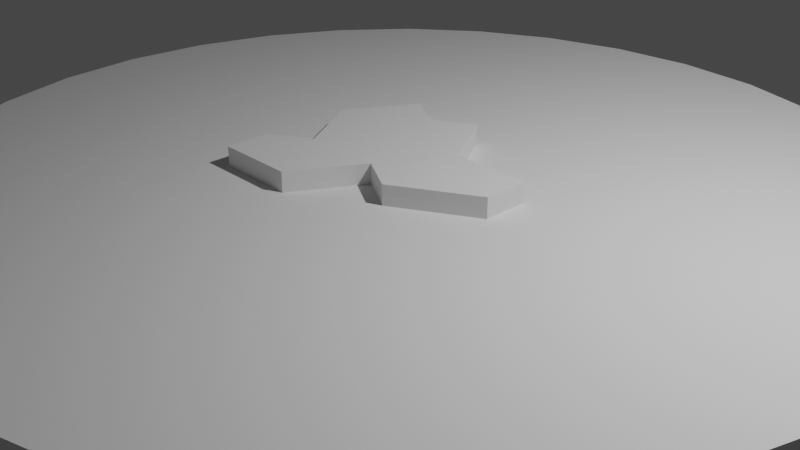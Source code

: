 # Source: HatGateTempMiddleBrokenReverse.blend  (saved by Blender 3.6.11; exported with 4.5.12 LTS)
import bpy
from mathutils import Matrix  # noqa: F401  (used for matrix-valued properties, if any)

bpy.ops.wm.read_factory_settings(use_empty=True)
scene = bpy.context.scene
scene.name = 'Scene'

# ---- collections
col_collection = bpy.data.collections.new('Collection'); scene.collection.children.link(col_collection)

# ---- world
world_world = bpy.data.worlds.new('World'); scene.world = world_world
world_world.use_nodes = True; world_world.node_tree.nodes.clear()
_N = world_world.node_tree.nodes; _L = world_world.node_tree.links
n0 = _N.new('ShaderNodeOutputWorld'); n0.name = 'World Output'; n0.location = (300, 300)
n1 = _N.new('ShaderNodeBackground'); n1.name = 'Background'; n1.location = (10, 300)
n1.inputs[0].default_value = (0.05088, 0.05088, 0.05088, 1.0)
_L.new(n1.outputs[0], n0.inputs[0])
n0.is_active_output = True
world_world.color = (0.05088, 0.05088, 0.05088)
world_world.use_sun_shadow = False
world_world.sun_shadow_jitter_overblur = 0.0

# ---- cameras
cam_camera = bpy.data.cameras.new('Camera')
cam_camera.clip_end = 100.0
cam_camera.ortho_scale = 7.314

# ---- lights
light_light = bpy.data.lights.new('Light', 'POINT')
light_light.transmission_factor = 0.0
light_light.energy = 1000.0
light_light.shadow_soft_size = 0.1
light_light.shadow_maximum_resolution = 0.006
light_light.use_absolute_resolution = True

# ---- meshes
me_cylinder = bpy.data.meshes.new('Cylinder')
me_cylinder.from_pydata([(-1.299, 0.375, 0.0), (-0.433, 0.375, 0.0), (-1.299, -0.125, 0.0), (5.96e-08, 1.125, 0.0), (0.433, 0.375, 0.0), (-0.433, -0.625, 0.0), (-0.866, -0.375, 0.0), (0.433, -0.125, 0.0), (1.299, 0.375, 0.0), (0.866, 1.125, 0.0), (0.866, -0.375, 0.0), (0.433, 0.875, 0.0), (5.96e-08, -0.375, 0.0), (0.433, -1.125, 0.0), (1.299, -0.625, 0.0), (1.299, -1.125, 0.0)], [], [(12, 13, 7), (7, 13, 10), (4, 8, 11), (7, 8, 4), (10, 8, 7), (11, 8, 9), (6, 5, 1), (2, 6, 1), (0, 2, 1), (5, 12, 1), (11, 3, 1), (12, 7, 1), (7, 4, 1), (4, 11, 1), (10, 13, 14), (14, 13, 15)])
_uv = me_cylinder.uv_layers.new(name='UVMap')
_uv.uv.foreach_set('vector', [0.3539, 0.07, 0.3314, 0.109, 0.4578, 0.13, 0.4578, 0.13, 0.4128, 0.156, 0.4578, 0.25, 0.3539, 0.07, 0.3314, 0.109, 0.4578, 0.13, 0.4578, 0.13, 0.4128, 0.156, 0.4578, 0.25, 0.3539, 0.07, 0.3314, 0.109, 0.4578, 0.13, 0.4578, 0.13, 0.4128, 0.156, 0.4578, 0.25, 0.3539, 0.07, 0.4578, 0.13, 0.3314, 0.109, 0.4578, 0.13, 0.4578, 0.25, 0.4128, 0.156, 0.3539, 0.07, 0.4578, 0.13, 0.3314, 0.109, 0.4578, 0.13, 0.4578, 0.25, 0.4128, 0.156, 0.4578, 0.13, 0.4578, 0.25, 0.4128, 0.156, 0.3539, 0.07, 0.4578, 0.13, 0.3314, 0.109, 0.4578, 0.13, 0.4578, 0.25, 0.4128, 0.156, 0.3539, 0.07, 0.4578, 0.13, 0.3314, 0.109, 0.3539, 0.07, 0.3314, 0.109, 0.4578, 0.13, 0.4578, 0.13, 0.4128, 0.156, 0.4578, 0.25])
me_cylinder.update()
me_cylinder_001 = bpy.data.meshes.new('Cylinder.001')
me_cylinder_001.from_pydata([], [], [])
_uv = me_cylinder_001.uv_layers.new(name='UVMap')
_uv.uv.foreach_set('vector', [])
me_cylinder_001.update()
me_cylinder_002 = bpy.data.meshes.new('Cylinder.002')
me_cylinder_002.from_pydata([(0.747, 0.2348, 1.0), (0.8754, 0.06534, 1.0), (0.8666, 0.006753, 1.0), (0.9232, 0.3839, 1.0), (0.9195, 0.3909, 1.0), (0.5235, -0.003075, -1.0), (0.9229, 0.3845, 0.8512), (0.7244, 0.2555, 1.0), (0.7677, 0.2856, 1.0), (0.7169, 0.1606, 1.0), (0.8387, 0.00687, 1.0), (0.6983, 0.1183, -1.0), (0.7954, -0.004217, -1.0), (0.671, 0.2185, 1.0)], [], [(8, 7, 0), (13, 9, 0, 7), (8, 0, 1, 3, 4), (6, 4, 3), (5, 11, 12), (1, 0, 9, 10, 2)])
_uv = me_cylinder_002.uv_layers.new(name='UVMap')
_uv.uv.foreach_set('vector', [0.4342, 0.3185, 0.4239, 0.3113, 0.4293, 0.3063, 0.411, 0.3024, 0.422, 0.2886, 0.4293, 0.3063, 0.4239, 0.3113, 0.4342, 0.3185, 0.4293, 0.3063, 0.4601, 0.2657, 0.4716, 0.3421, 0.4707, 0.3438, 0.8128, 0.9628, 0.814, 1.0, 0.8127, 1.0, 0.8756, 0.2493, 0.9176, 0.2784, 0.9409, 0.249, 0.4601, 0.2657, 0.4293, 0.3063, 0.422, 0.2886, 0.4513, 0.2516, 0.458, 0.2516])
me_cylinder_002.update()
me_cylinder_003 = bpy.data.meshes.new('Cylinder.003')
me_cylinder_003.from_pydata([(0.1987, -0.08802, -1.0), (0.1562, -0.09126, -1.0), (0.198, -0.08717, -1.0), (0.1948, -0.09954, -1.0), (0.1855, -0.0884, -1.0), (0.1855, -0.0884, -1.0), (0.1326, -0.02546, -1.0)], [], [(4, 2, 0, 3), (6, 5, 1)])
_uv = me_cylinder_003.uv_layers.new(name='UVMap')
_uv.uv.foreach_set('vector', [0.7945, 0.2288, 0.7975, 0.2291, 0.7977, 0.2289, 0.7968, 0.2261, 0.7818, 0.2439, 0.7945, 0.2288, 0.7875, 0.2281])
me_cylinder_003.update()
me_cylinder_004 = bpy.data.meshes.new('Cylinder.004')
me_cylinder_004.from_pydata([(0.0, 1.0, 1.0), (-0.1951, 0.9808, -1.0), (-0.03321, 0.9967, -1.0), (0.0, 1.0, 0.03459), (0.03083, 0.997, 1.0), (-0.04442, 0.9956, 1.0), (0.02986, 0.9615, 1.0), (-0.1951, 0.9808, -0.1876), (-0.2705, 0.9579, -1.0), (-0.03719, 0.8508, -1.0)], [], [(3, 0, 4), (8, 7, 1), (4, 0, 5, 6), (1, 7, 5, 0, 3, 2), (2, 9, 8, 1)])
_uv = me_cylinder_004.uv_layers.new(name='UVMap')
_uv.uv.foreach_set('vector', [1.0, 0.7586, 1.0, 1.0, 0.9951, 1.0, 0.04381, 0.5, 0.03125, 0.7031, 0.03125, 0.5, 0.2574, 0.4893, 0.25, 0.49, 0.2393, 0.489, 0.2572, 0.4808, 0.03125, 0.5, 0.03125, 0.7031, 0.007115, 1.0, 0.0, 1.0, 0.0, 0.7586, 0.00532, 0.5, 0.742, 0.4892, 0.7411, 0.4542, 0.6851, 0.4799, 0.7032, 0.4854])
me_cylinder_004.update()
me_cylinder_005 = bpy.data.meshes.new('Cylinder.005')
me_cylinder_005.from_pydata([(-0.4519, -0.5285, 1.0), (-0.4937, -0.3904, 1.0), (-0.5318, -0.5254, 1.0), (-0.4636, -0.3233, -1.0), (-0.5314, -0.4359, 1.0), (-0.5333, -0.8434, 1.0), (-0.3964, -0.2732, 1.0), (-0.2877, -0.5348, 1.0), (-0.4248, -0.2765, -1.0), (-0.5001, -0.8611, 1.0), (-0.4656, -0.7453, -1.0), (-0.5183, -0.8514, 0.552), (-0.2239, -0.6885, 1.0), (-0.2787, -0.6285, -1.0), (-0.3749, -0.7829, 1.0)], [], [(12, 7, 0, 14), (2, 0, 1, 4), (7, 6, 1, 0), (14, 0, 2, 5, 9), (11, 9, 5), (3, 8, 13, 10)])
_uv = me_cylinder_005.uv_layers.new(name='UVMap')
_uv.uv.foreach_set('vector', [0.1963, 0.08476, 0.1809, 0.1217, 0.1415, 0.1232, 0.16, 0.06211, 0.1224, 0.1239, 0.1415, 0.1232, 0.1315, 0.1563, 0.1225, 0.1454, 0.1809, 0.1217, 0.1549, 0.1844, 0.1315, 0.1563, 0.1415, 0.1232, 0.16, 0.06211, 0.1415, 0.1232, 0.1224, 0.1239, 0.122, 0.04759, 0.13, 0.04333, 0.413, 0.888, 0.4163, 1.0, 0.4103, 1.0, 0.6387, 0.1724, 0.648, 0.1836, 0.6831, 0.09917, 0.6383, 0.07113])
me_cylinder_005.update()
me_cylinder_006 = bpy.data.meshes.new('Cylinder.006')
me_cylinder_006.from_pydata([(-0.07675, -0.5428, 1.0), (0.247, -0.2306, 1.0), (-0.05789, -0.5967, 1.0), (0.1833, -0.2278, 1.0), (0.2169, -0.1764, 1.0), (-0.02395, -0.5448, 1.0), (-0.1352, -0.3758, 1.0), (0.06257, -0.4125, 1.0)], [], [(2, 5, 0), (4, 3, 1), (6, 0, 5, 7)])
_uv = me_cylinder_006.uv_layers.new(name='UVMap')
_uv.uv.foreach_set('vector', [0.2361, 0.1068, 0.2443, 0.1192, 0.2316, 0.1197, 0.3021, 0.2077, 0.294, 0.1953, 0.3093, 0.1946, 0.2176, 0.1598, 0.2316, 0.1197, 0.2443, 0.1192, 0.265, 0.151])
me_cylinder_006.update()
me_cylinder_007 = bpy.data.meshes.new('Cylinder.007')
me_cylinder_007.from_pydata([(1.0, 0.0, 1.0), (0.9808, -0.1951, -1.0), (0.9808, -0.1951, 1.0), (0.9914, -0.0877, 1.0), (0.8385, -0.1955, 1.0), (0.9994, 0.006195, 1.0), (1.0, 0.0, -0.09906), (0.1134, 0.009917, 1.0), (0.2126, 0.0095, 1.0), (-0.1071, 0.01084, 1.0), (0.92, 0.006529, 1.0), (0.9995, -0.005074, -1.0), (0.9676, -0.2384, -1.0), (0.9378, -0.2611, 1.0), (0.7568, -0.2531, 1.0), (0.9605, -0.2621, 1.0), (0.1821, -0.1138, 1.0), (0.205, -0.0455, 1.0), (0.1704, -0.1485, 1.0), (0.2234, 0.009454, 1.0), (0.8402, 0.006864, 1.0), (0.8172, -0.004308, -1.0), (0.6923, -0.2262, -1.0), (0.7567, -0.1415, 1.0), (0.6955, -0.2504, 1.0)], [], [(6, 5, 0), (6, 0, 3, 2, 1, 11), (5, 10, 3, 0), (14, 13, 4), (15, 2, 3, 4, 13), (17, 19, 8), (1, 2, 15, 12), (21, 11, 1, 12, 22), (8, 7, 16, 17), (7, 9, 18, 16), (3, 10, 20, 23, 4), (4, 23, 24, 14)])
_uv = me_cylinder_007.uv_layers.new(name='UVMap')
_uv.uv.foreach_set('vector', [0.75, 0.7252, 0.751, 1.0, 0.75, 1.0, 0.75, 0.7252, 0.75, 1.0, 0.736, 1.0, 0.7188, 1.0, 0.7188, 0.5, 0.7492, 0.5, 0.4899, 0.2515, 0.4708, 0.2516, 0.4879, 0.229, 0.49, 0.25, 0.4316, 0.1893, 0.4751, 0.1873, 0.4512, 0.2031, 0.4805, 0.1871, 0.4854, 0.2032, 0.4879, 0.229, 0.4512, 0.2031, 0.4751, 0.1873, 0.2992, 0.2391, 0.3036, 0.2523, 0.301, 0.2523, 0.7188, 0.5, 0.7188, 1.0, 0.7076, 1.0, 0.7115, 0.5, 0.9461, 0.249, 0.9899, 0.2488, 0.9854, 0.2032, 0.9822, 0.1928, 0.9161, 0.1957, 0.301, 0.2523, 0.2772, 0.2524, 0.2937, 0.2227, 0.2992, 0.2391, 0.2772, 0.2524, 0.2243, 0.2526, 0.2909, 0.2144, 0.2937, 0.2227, 0.4879, 0.229, 0.4708, 0.2516, 0.4517, 0.2516, 0.4316, 0.216, 0.4512, 0.2031, 0.4512, 0.2031, 0.4316, 0.216, 0.4169, 0.1899, 0.4316, 0.1893])
me_cylinder_007.update()
me_cylinder_008 = bpy.data.meshes.new('Cylinder.008')
me_cylinder_008.from_pydata([(-0.2664, 0.0002425, -1.0), (-0.201, -0.1868, -1.0), (0.07984, -0.001212, -1.0), (-0.01078, -0.1952, -1.0)], [], [(0, 2, 3, 1)])
_uv = me_cylinder_008.uv_layers.new(name='UVMap')
_uv.uv.foreach_set('vector', [0.6861, 0.2501, 0.7692, 0.2497, 0.7474, 0.2031, 0.7018, 0.2052])
me_cylinder_008.update()
me_cylinder_009 = bpy.data.meshes.new('Cylinder.009')
me_cylinder_009.from_pydata([(0.1602, -0.2028, -1.0), (0.07984, -0.001212, -1.0), (-0.01078, -0.1952, -1.0), (0.1239, -0.001397, -1.0), (0.1776, -0.1509, -1.0)], [], [(1, 3, 4, 0, 2)])
_uv = me_cylinder_009.uv_layers.new(name='UVMap')
_uv.uv.foreach_set('vector', [0.7692, 0.2497, 0.7797, 0.2497, 0.7926, 0.2138, 0.7884, 0.2013, 0.7474, 0.2031])
me_cylinder_009.update()
me_cylinder_010 = bpy.data.meshes.new('Cylinder.010')
me_cylinder_010.from_pydata([(0.2276, -0.001832, -1.0), (0.1987, -0.08802, -1.0), (0.1292, -0.001419, -1.0), (0.1559, -0.04277, -0.8582), (0.127, -0.129, -0.8582), (0.05745, -0.04236, -0.8582), (0.1608, -0.03993, -0.868), (0.07193, -0.0341, -0.8868), (0.2103, -0.0535, -1.0), (0.1677, -0.1057, -0.9388), (0.2208, -0.005735, -0.9865), (0.1968, -0.05241, -1.0), (0.1863, -0.07258, -1.0)], [(6, 3), (9, 4), (7, 5), (10, 6), (2, 7), (1, 9), (0, 10)], [(11, 8, 1, 12)])
_uv = me_cylinder_010.uv_layers.new(name='UVMap')
_uv.uv.foreach_set('vector', [0.7972, 0.2374, 0.8005, 0.2372, 0.7977, 0.2289, 0.7947, 0.2326])
me_cylinder_010.update()
me_cylinder_011 = bpy.data.meshes.new('Cylinder.011')
me_cylinder_011.from_pydata([(0.198, -0.08717, -1.0)], [], [])
_uv = me_cylinder_011.uv_layers.new(name='UVMap')
_uv.uv.foreach_set('vector', [])
me_cylinder_011.update()
me_cylinder_012 = bpy.data.meshes.new('Cylinder.012')
me_cylinder_012.from_pydata([(0.1776, -0.1509, -1.0), (0.1239, -0.001397, -1.0), (0.1292, -0.001419, -1.0), (0.1562, -0.09126, -1.0), (0.198, -0.08717, -1.0), (0.1326, -0.02546, -1.0), (0.1855, -0.0884, -1.0), (0.1855, -0.0884, -1.0), (0.1948, -0.09954, -1.0)], [], [(1, 2, 4, 6, 5), (3, 7, 8, 0)])
_uv = me_cylinder_012.uv_layers.new(name='UVMap')
_uv.uv.foreach_set('vector', [0.7797, 0.2497, 0.781, 0.2497, 0.7975, 0.2291, 0.7945, 0.2288, 0.7818, 0.2439, 0.7875, 0.2281, 0.7945, 0.2288, 0.7968, 0.2261, 0.7926, 0.2138])
me_cylinder_012.update()
me_cylinder_013 = bpy.data.meshes.new('Cylinder.013')
me_cylinder_013.from_pydata([(0.2276, -0.001832, -1.0), (0.1292, -0.001419, -1.0), (0.2103, -0.0535, -1.0), (0.1683, -0.0501, -1.0)], [], [(1, 0, 2, 3)])
_uv = me_cylinder_013.uv_layers.new(name='UVMap')
_uv.uv.foreach_set('vector', [0.781, 0.2497, 0.8046, 0.2496, 0.8005, 0.2372, 0.7904, 0.238])
me_cylinder_013.update()
me_cylinder_014 = bpy.data.meshes.new('Cylinder.014')
me_cylinder_014.from_pydata([(0.1683, -0.0501, -1.0), (0.1863, -0.07258, -1.0), (0.1968, -0.05241, -1.0)], [], [(0, 2, 1)])
_uv = me_cylinder_014.uv_layers.new(name='UVMap')
_uv.uv.foreach_set('vector', [0.7904, 0.238, 0.7972, 0.2374, 0.7947, 0.2326])
me_cylinder_014.update()
me_cylinder_015 = bpy.data.meshes.new('Cylinder.015')
me_cylinder_015.from_pydata([(0.9239, 0.3827, -1.0), (0.9239, 0.3827, 1.0), (0.9808, 0.1951, -1.0), (0.9808, 0.1951, 1.0), (1.0, 0.0, -1.0), (0.9995, -0.005074, -1.0), (0.92, 0.006529, 1.0), (1.0, 0.0, -0.09906), (0.9994, 0.006195, 1.0), (0.9232, 0.3839, 1.0), (0.8666, 0.006753, 1.0), (0.8593, -0.004486, -1.0), (0.8754, 0.06534, 1.0), (0.9189, 0.392, -1.0)], [], [(13, 9, 1, 0), (0, 1, 3, 2), (4, 7, 5), (2, 3, 8, 7, 4), (9, 12, 6, 8, 3, 1), (11, 13, 0, 2, 4, 5), (6, 12, 10)])
_uv = me_cylinder_015.uv_layers.new(name='UVMap')
_uv.uv.foreach_set('vector', [0.8142, 0.5, 0.8127, 1.0, 0.8125, 1.0, 0.8125, 0.5, 0.8125, 0.5, 0.8125, 1.0, 0.7812, 1.0, 0.7812, 0.5, 0.75, 0.5, 0.75, 0.7252, 0.7492, 0.5, 0.7812, 0.5, 0.7812, 1.0, 0.751, 1.0, 0.75, 0.7252, 0.75, 0.5, 0.4716, 0.3421, 0.4601, 0.2657, 0.4708, 0.2516, 0.4899, 0.2515, 0.4854, 0.2968, 0.4717, 0.3418, 0.9562, 0.2489, 0.9705, 0.3441, 0.9717, 0.3418, 0.9854, 0.2968, 0.99, 0.25, 0.9899, 0.2488, 0.4708, 0.2516, 0.4601, 0.2657, 0.458, 0.2516])
me_cylinder_015.update()
me_cylinder_016 = bpy.data.meshes.new('Cylinder.016')
me_cylinder_016.from_pydata([(0.7244, 0.2555, 1.0), (0.7677, 0.2856, 1.0), (0.8987, 0.2574, -1.0), (0.8835, 0.366, 1.0), (0.8025, 0.3711, 1.0), (0.5835, 0.3852, 1.0), (0.9092, 0.3277, -1.0), (0.6998, 0.1193, -1.0), (0.5075, 0.3534, -1.0), (0.5316, 0.3885, 1.0), (0.6712, 0.2186, 1.0)], [], [(8, 6, 2, 7), (4, 5, 0, 1), (4, 1, 3), (9, 10, 0, 5)])
_uv = me_cylinder_016.uv_layers.new(name='UVMap')
_uv.uv.foreach_set('vector', [0.8718, 0.3348, 0.9682, 0.3286, 0.9657, 0.3118, 0.9179, 0.2786, 0.4426, 0.3391, 0.39, 0.3424, 0.4239, 0.3113, 0.4342, 0.3185, 0.4426, 0.3391, 0.4342, 0.3185, 0.462, 0.3378, 0.3776, 0.3432, 0.4111, 0.3025, 0.4239, 0.3113, 0.39, 0.3424])
me_cylinder_016.update()
me_cylinder_017 = bpy.data.meshes.new('Cylinder.017')
me_cylinder_017.from_pydata([(0.53, 0.008167, 1.0), (0.6546, 0.007643, 1.0), (0.8593, -0.004486, -1.0), (0.3691, 0.008843, 1.0), (0.8987, 0.2574, -1.0), (0.447, 0.06294, 1.0), (0.7954, -0.004217, -1.0), (0.6983, 0.1183, -1.0), (0.671, 0.2185, 1.0), (0.7169, 0.1606, 1.0), (0.8387, 0.00687, 1.0)], [], [(10, 9, 1), (3, 0, 5), (7, 4, 2, 6), (5, 0, 1, 9, 8)])
_uv = me_cylinder_017.uv_layers.new(name='UVMap')
_uv.uv.foreach_set('vector', [0.4513, 0.2516, 0.422, 0.2886, 0.4071, 0.2518, 0.3386, 0.2521, 0.3772, 0.252, 0.3573, 0.2651, 0.9176, 0.2784, 0.9657, 0.3118, 0.9562, 0.2489, 0.9409, 0.249, 0.3573, 0.2651, 0.3772, 0.252, 0.4071, 0.2518, 0.422, 0.2886, 0.411, 0.3024])
me_cylinder_017.update()
me_cylinder_018 = bpy.data.meshes.new('Cylinder.018')
me_cylinder_018.from_pydata([(0.3543, 0.3632, -1.0), (0.07834, 0.3808, -1.0), (0.376, 0.4778, -1.0)], [], [(1, 2, 0)])
_uv = me_cylinder_018.uv_layers.new(name='UVMap')
_uv.uv.foreach_set('vector', [0.7688, 0.3414, 0.8402, 0.3647, 0.835, 0.3372])
me_cylinder_018.update()
me_cylinder_019 = bpy.data.meshes.new('Cylinder.019')
me_cylinder_019.from_pydata([(0.2387, 0.2004, 1.0), (0.1134, 0.009917, 1.0), (0.2126, 0.0095, 1.0), (-0.06042, -0.0006225, -1.0), (0.00391, 0.01038, 1.0), (0.009019, 0.1977, 1.0), (0.01316, 0.3494, 1.0), (0.447, 0.06294, 1.0), (0.5235, -0.003075, -1.0), (0.3691, 0.008843, 1.0), (-0.04979, 0.389, -1.0), (0.2669, 0.4054, 1.0), (0.01513, 0.4215, 1.0), (0.6712, 0.2186, 1.0), (0.5316, 0.3885, 1.0), (0.5075, 0.3534, -1.0), (0.6998, 0.1193, -1.0)], [], [(5, 4, 1), (0, 6, 5, 1, 2), (2, 9, 7, 0), (0, 11, 12, 6), (0, 7, 13, 14, 11), (10, 15, 16, 8, 3)])
_uv = me_cylinder_019.uv_layers.new(name='UVMap')
_uv.uv.foreach_set('vector', [0.2522, 0.2974, 0.2509, 0.2525, 0.2772, 0.2524, 0.3073, 0.2981, 0.2532, 0.3338, 0.2522, 0.2974, 0.2772, 0.2524, 0.301, 0.2523, 0.301, 0.2523, 0.3386, 0.2521, 0.3573, 0.2651, 0.3073, 0.2981, 0.3073, 0.2981, 0.314, 0.3473, 0.2536, 0.3512, 0.2532, 0.3338, 0.3073, 0.2981, 0.3573, 0.2651, 0.4111, 0.3025, 0.3776, 0.3432, 0.314, 0.3473, 0.7381, 0.3434, 0.8718, 0.3348, 0.9179, 0.2786, 0.8756, 0.2493, 0.7355, 0.2499])
me_cylinder_019.update()
me_cylinder_020 = bpy.data.meshes.new('Cylinder.020')
me_cylinder_020.from_pydata([(0.7071, 0.7071, -1.0), (0.7071, 0.7071, 1.0), (0.8315, 0.5556, -1.0), (0.8315, 0.5556, 1.0), (0.8576, 0.5066, 1.0), (0.9189, 0.392, -1.0), (0.9195, 0.3909, 1.0), (0.9229, 0.3845, 0.8512), (0.8025, 0.3711, 1.0), (0.9092, 0.3277, -1.0), (0.8835, 0.366, 1.0), (0.6221, 0.7769, 1.0), (0.6663, 0.3432, -1.0), (0.6981, 0.3778, 1.0), (0.5766, 0.8142, -1.0)], [], [(14, 11, 1, 0), (0, 1, 3, 2), (2, 3, 4, 6, 7, 5), (4, 8, 10, 6), (11, 13, 8, 4, 3, 1), (12, 14, 0, 2, 5, 9)])
_uv = me_cylinder_020.uv_layers.new(name='UVMap')
_uv.uv.foreach_set('vector', [0.9019, 0.5, 0.8925, 1.0, 0.875, 1.0, 0.875, 0.5, 0.875, 0.5, 0.875, 1.0, 0.8438, 1.0, 0.8438, 0.5, 0.8438, 0.5, 0.8438, 1.0, 0.8349, 1.0, 0.814, 1.0, 0.8128, 0.9628, 0.8142, 0.5, 0.4558, 0.3716, 0.4426, 0.3391, 0.462, 0.3378, 0.4707, 0.3438, 0.3993, 0.4365, 0.4175, 0.3407, 0.4426, 0.3391, 0.4558, 0.3716, 0.4496, 0.3833, 0.4197, 0.4197, 0.9099, 0.3324, 0.8884, 0.4454, 0.9197, 0.4197, 0.9496, 0.3833, 0.9705, 0.3441, 0.9682, 0.3286])
me_cylinder_020.update()
me_cylinder_021 = bpy.data.meshes.new('Cylinder.021')
me_cylinder_021.from_pydata([(0.5556, 0.8315, -1.0), (0.5556, 0.8315, 1.0), (0.5835, 0.3852, 1.0), (0.5766, 0.8142, -1.0), (0.6981, 0.3778, 1.0), (0.6221, 0.7769, 1.0), (0.6663, 0.3432, -1.0), (0.457, 0.8842, 1.0), (0.3652, 0.3991, 1.0), (0.3543, 0.3632, -1.0), (0.3953, 0.5582, 1.0), (0.4533, 0.8861, -1.0)], [], [(11, 7, 1, 0), (8, 2, 10), (7, 10, 2, 4, 5, 1), (0, 1, 5, 3), (9, 11, 0, 3, 6)])
_uv = me_cylinder_021.uv_layers.new(name='UVMap')
_uv.uv.foreach_set('vector', [0.9247, 0.5, 0.9241, 1.0, 0.9062, 1.0, 0.9062, 0.5, 0.3376, 0.3458, 0.39, 0.3424, 0.3449, 0.384, 0.3597, 0.4622, 0.3449, 0.384, 0.39, 0.3424, 0.4175, 0.3407, 0.3993, 0.4365, 0.3833, 0.4496, 0.9062, 0.5, 0.9062, 1.0, 0.8925, 1.0, 0.9019, 0.5, 0.835, 0.3372, 0.8588, 0.4627, 0.8833, 0.4496, 0.8884, 0.4454, 0.9099, 0.3324])
me_cylinder_021.update()
me_cylinder_022 = bpy.data.meshes.new('Cylinder.022')
me_cylinder_022.from_pydata([(0.2669, 0.4054, 1.0), (0.01513, 0.4215, 1.0), (0.3953, 0.5582, 1.0), (0.3652, 0.3991, 1.0), (0.2879, 0.5589, 1.0), (0.01646, 0.4706, 1.0), (0.3666, 0.5846, 1.0), (0.4025, 0.5963, 1.0), (0.3666, 0.5846, 1.0), (0.4025, 0.5963, 1.0), (0.2879, 0.5589, 1.0), (0.01646, 0.4706, 1.0), (0.4141, 0.6575, 1.0), (0.3126, 0.6342, 1.0), (0.2978, 0.6308, 1.0), (0.01909, 0.5668, 1.0)], [], [(7, 8, 2), (12, 13, 6, 9), (0, 10, 11, 1), (0, 3, 2, 8, 10), (4, 6, 13, 14), (4, 14, 15, 5)])
_uv = me_cylinder_022.uv_layers.new(name='UVMap')
_uv.uv.foreach_set('vector', [0.3466, 0.3931, 0.338, 0.3903, 0.3449, 0.384, 0.3494, 0.4078, 0.325, 0.4022, 0.338, 0.3903, 0.3466, 0.3931, 0.314, 0.3473, 0.3191, 0.3841, 0.254, 0.3629, 0.2536, 0.3512, 0.314, 0.3473, 0.3376, 0.3458, 0.3449, 0.384, 0.338, 0.3903, 0.3191, 0.3841, 0.3191, 0.3841, 0.338, 0.3903, 0.325, 0.4022, 0.3215, 0.4014, 0.3191, 0.3841, 0.3215, 0.4014, 0.2546, 0.386, 0.254, 0.3629])
me_cylinder_022.update()
me_cylinder_023 = bpy.data.meshes.new('Cylinder.023')
me_cylinder_023.from_pydata([(0.1951, 0.9808, -1.0), (0.1951, 0.9808, 1.0), (0.3827, 0.9239, -1.0), (0.3827, 0.9239, 1.0), (0.3397, 0.9369, 1.0), (0.2377, 0.9679, 1.0), (-0.04979, 0.389, -1.0), (0.4533, 0.8861, -1.0), (0.457, 0.8842, 1.0), (0.07834, 0.3808, -1.0), (0.3224, 0.8108, 1.0), (-0.04665, 0.5041, -1.0), (0.4261, 0.7427, -1.0), (0.4558, 0.8781, 1.0), (0.1179, 0.9884, 1.0), (0.1774, 0.6171, -1.0), (0.1774, 0.6171, -1.0), (0.2531, 0.4377, -1.0), (0.1608, 0.8866, 1.0), (0.2156, 0.7568, 1.0), (0.01653, 0.9984, -1.0)], [], [(0, 1, 5, 4, 3, 2), (20, 14, 1, 0), (2, 3, 8, 7), (20, 0, 2, 7, 12, 15), (4, 10, 13, 8, 3), (11, 16, 17, 9, 6), (1, 14, 18, 5), (5, 18, 19, 10, 4)])
_uv = me_cylinder_023.uv_layers.new(name='UVMap')
_uv.uv.foreach_set('vector', [0.9688, 0.5, 0.9688, 1.0, 0.9617, 1.0, 0.9447, 1.0, 0.9375, 1.0, 0.9375, 0.5, 0.9974, 0.5, 0.9811, 1.0, 0.9688, 1.0, 0.9688, 0.5, 0.9375, 0.5, 0.9375, 1.0, 0.9241, 1.0, 0.9247, 0.5, 0.754, 0.4896, 0.7968, 0.4854, 0.8418, 0.4717, 0.8588, 0.4627, 0.8523, 0.4282, 0.7926, 0.3981, 0.3315, 0.4749, 0.3274, 0.4446, 0.3594, 0.4607, 0.3597, 0.4622, 0.3418, 0.4717, 0.7388, 0.371, 0.7926, 0.3981, 0.8107, 0.3551, 0.7688, 0.3414, 0.7381, 0.3434, 0.2968, 0.4854, 0.2783, 0.4872, 0.2886, 0.4628, 0.307, 0.4823, 0.307, 0.4823, 0.2886, 0.4628, 0.3017, 0.4316, 0.3274, 0.4446, 0.3315, 0.4749])
me_cylinder_023.update()
me_cylinder_024 = bpy.data.meshes.new('Cylinder.024')
me_cylinder_024.from_pydata([(0.2998, 0.6459, 1.0), (0.4558, 0.8781, 1.0), (0.1921, 0.745, 1.0), (0.0216, 0.6589, 1.0), (0.3224, 0.8108, 1.0), (0.2978, 0.6308, 1.0), (0.01909, 0.5668, 1.0), (0.3126, 0.6342, 1.0), (0.4141, 0.6575, 1.0)], [], [(4, 2, 0), (5, 7, 0), (5, 0, 2, 3, 6), (4, 0, 7, 8, 1)])
_uv = me_cylinder_024.uv_layers.new(name='UVMap')
_uv.uv.foreach_set('vector', [0.3274, 0.4446, 0.2961, 0.4288, 0.322, 0.405, 0.3215, 0.4014, 0.325, 0.4022, 0.322, 0.405, 0.3215, 0.4014, 0.322, 0.405, 0.2961, 0.4288, 0.2552, 0.4081, 0.2546, 0.386, 0.3274, 0.4446, 0.322, 0.405, 0.325, 0.4022, 0.3494, 0.4078, 0.3594, 0.4607])
me_cylinder_024.update()
me_cylinder_025 = bpy.data.meshes.new('Cylinder.025')
me_cylinder_025.from_pydata([(0.0, 1.0, -1.0), (0.1038, 0.8262, 1.0), (0.03083, 0.997, 1.0), (0.0, 1.0, 0.03459), (0.02386, 0.7417, 1.0), (0.02807, 0.8958, 1.0), (-0.03321, 0.9967, -1.0), (0.376, 0.4778, -1.0), (0.1921, 0.745, 1.0), (0.0216, 0.6589, 1.0), (0.4261, 0.7427, -1.0), (-0.04665, 0.5041, -1.0), (0.01653, 0.9984, -1.0), (0.1608, 0.8866, 1.0), (0.2531, 0.4377, -1.0), (0.1774, 0.6171, -1.0), (0.2156, 0.7568, 1.0), (0.1179, 0.9884, 1.0), (0.1774, 0.6171, -1.0)], [], [(6, 3, 0), (5, 4, 1), (9, 8, 1, 4), (17, 2, 5, 1, 13), (15, 10, 7, 14), (13, 1, 8, 16), (0, 3, 2, 17, 12), (0, 12, 18, 11, 6)])
_uv = me_cylinder_025.uv_layers.new(name='UVMap')
_uv.uv.foreach_set('vector', [0.00532, 0.5, 0.0, 0.7586, 0.0, 0.5, 0.2567, 0.465, 0.2557, 0.428, 0.2749, 0.4483, 0.2552, 0.4081, 0.2961, 0.4288, 0.2749, 0.4483, 0.2557, 0.428, 0.2783, 0.4872, 0.2574, 0.4893, 0.2567, 0.465, 0.2749, 0.4483, 0.2886, 0.4628, 0.7926, 0.3981, 0.8523, 0.4282, 0.8402, 0.3647, 0.8107, 0.3551, 0.2886, 0.4628, 0.2749, 0.4483, 0.2961, 0.4288, 0.3017, 0.4316, 1.0, 0.5, 1.0, 0.7586, 0.9951, 1.0, 0.9811, 1.0, 0.9974, 0.5, 0.75, 0.49, 0.754, 0.4896, 0.7926, 0.3981, 0.7388, 0.371, 0.742, 0.4892])
me_cylinder_025.update()
me_cylinder_026 = bpy.data.meshes.new('Cylinder.026')
me_cylinder_026.from_pydata([(-0.7271, 0.3804, 1.0), (-0.5795, 0.3642, 1.0), (-0.5097, 0.3096, 1.0), (-0.684, 0.2383, 1.0), (-0.8366, 0.3925, 1.0), (-0.7061, 0.2293, 1.0)], [], [(5, 3, 0, 4), (0, 3, 2, 1)])
_uv = me_cylinder_026.uv_layers.new(name='UVMap')
_uv.uv.foreach_set('vector', [0.08054, 0.305, 0.08583, 0.3072, 0.0755, 0.3413, 0.04921, 0.3442, 0.0755, 0.3413, 0.08583, 0.3072, 0.1277, 0.3243, 0.1109, 0.3374])
me_cylinder_026.update()
me_cylinder_027 = bpy.data.meshes.new('Cylinder.027')
me_cylinder_027.from_pydata([(-0.7071, 0.7071, -1.0), (-0.7071, 0.7071, 1.0), (-0.5556, 0.8315, 1.0), (-0.6276, 0.7724, 1.0), (-0.7299, 0.6793, 1.0), (-0.7892, 0.6071, -1.0), (-0.4566, 0.6595, 1.0), (-0.5704, 0.5209, -1.0), (-0.4311, 0.6979, 1.0), (-0.5028, 0.5897, 1.0), (-0.6198, 0.7788, -1.0), (-0.5556, 0.8315, 0.4425), (-0.459, 0.8103, 1.0), (-0.4606, 0.6867, -1.0), (-0.385, 0.7675, 1.0), (-0.5244, 0.8481, 1.0)], [], [(5, 4, 1, 0), (11, 2, 15), (13, 7, 5, 0, 10), (12, 8, 14), (4, 9, 6, 3, 1), (3, 6, 8, 12, 15, 2), (0, 1, 3, 2, 11, 10)])
_uv = me_cylinder_027.uv_layers.new(name='UVMap')
_uv.uv.foreach_set('vector', [0.1456, 0.5, 0.1307, 1.0, 0.125, 1.0, 0.125, 0.5, 0.09375, 0.8606, 0.09375, 1.0, 0.08811, 1.0, 0.6394, 0.4148, 0.6131, 0.375, 0.5606, 0.3957, 0.5803, 0.4197, 0.6013, 0.4369, 0.1398, 0.4445, 0.1465, 0.4175, 0.1576, 0.4342, 0.07481, 0.413, 0.1293, 0.3915, 0.1404, 0.4083, 0.09939, 0.4354, 0.08029, 0.4197, 0.09939, 0.4354, 0.1404, 0.4083, 0.1465, 0.4175, 0.1398, 0.4445, 0.1242, 0.4536, 0.1167, 0.4496, 0.125, 0.5, 0.125, 1.0, 0.1086, 1.0, 0.09375, 1.0, 0.09375, 0.8606, 0.107, 0.5])
me_cylinder_027.update()
me_cylinder_028 = bpy.data.meshes.new('Cylinder.028')
me_cylinder_028.from_pydata([(-0.2086, 0.4958, 1.0), (-0.1759, 0.5304, 1.0), (-0.1265, 0.4416, 1.0), (-0.1257, 0.4411, 1.0), (-0.1264, 0.4413, 1.0), (0.01416, 0.3859, 1.0), (-0.3935, 0.5466, 1.0), (-0.2237, 0.4797, 1.0), (-0.05177, 0.3164, -1.0), (-0.3955, 0.5546, 1.0), (-0.01942, 0.6959, 1.0), (-0.4048, 0.5511, 1.0), (-0.4791, 0.4849, -1.0), (-0.04271, 0.6488, -1.0), (0.02305, 0.7118, 1.0), (-0.225, 0.6187, 1.0), (-0.3332, 0.578, 1.0)], [], [(11, 6, 9), (15, 16, 0, 1), (1, 0, 2), (3, 2, 4), (15, 1, 10), (2, 0, 7, 4), (13, 8, 12), (5, 14, 10, 1, 2, 3), (0, 16, 9, 6, 7)])
_uv = me_cylinder_028.uv_layers.new(name='UVMap')
_uv.uv.foreach_set('vector', [0.1528, 0.3823, 0.1556, 0.3812, 0.1551, 0.3831, 0.196, 0.3985, 0.17, 0.3887, 0.1999, 0.369, 0.2078, 0.3773, 0.2078, 0.3773, 0.1999, 0.369, 0.2196, 0.356, 0.2198, 0.3559, 0.2196, 0.356, 0.2197, 0.3559, 0.196, 0.3985, 0.2078, 0.3773, 0.2453, 0.417, 0.2196, 0.356, 0.1999, 0.369, 0.1963, 0.3651, 0.2197, 0.3559, 0.7398, 0.4057, 0.7376, 0.3259, 0.635, 0.3664, 0.2534, 0.3426, 0.2555, 0.4208, 0.2453, 0.417, 0.2078, 0.3773, 0.2196, 0.356, 0.2198, 0.3559, 0.1999, 0.369, 0.17, 0.3887, 0.1551, 0.3831, 0.1556, 0.3812, 0.1963, 0.3651])
me_cylinder_028.update()
me_cylinder_029 = bpy.data.meshes.new('Cylinder.029')
me_cylinder_029.from_pydata([(-0.4147, 0.6318, 1.0), (-0.3332, 0.578, 1.0), (-0.225, 0.6187, 1.0), (-0.4791, 0.4849, -1.0), (-0.4048, 0.5511, 1.0), (-0.3955, 0.5546, 1.0), (-0.4311, 0.6979, 1.0), (-0.5028, 0.5897, 1.0), (-0.5704, 0.5209, -1.0), (-0.343, 0.8311, 1.0), (-0.4566, 0.6595, 1.0), (-0.08754, 0.6703, 1.0), (-0.3266, 0.8559, 1.0), (-0.3782, 0.8111, -1.0), (-0.1279, 0.6168, -1.0)], [], [(10, 0, 6), (1, 0, 5), (7, 4, 5, 0, 10), (6, 0, 1, 2, 9), (13, 14, 3, 8), (9, 2, 11, 12)])
_uv = me_cylinder_029.uv_layers.new(name='UVMap')
_uv.uv.foreach_set('vector', [0.1404, 0.4083, 0.1505, 0.4016, 0.1465, 0.4175, 0.17, 0.3887, 0.1505, 0.4016, 0.1551, 0.3831, 0.1293, 0.3915, 0.1528, 0.3823, 0.1551, 0.3831, 0.1505, 0.4016, 0.1404, 0.4083, 0.1465, 0.4175, 0.1505, 0.4016, 0.17, 0.3887, 0.196, 0.3985, 0.1677, 0.4495, 0.6592, 0.4447, 0.7193, 0.398, 0.635, 0.3664, 0.6131, 0.375, 0.1677, 0.4495, 0.196, 0.3985, 0.229, 0.4109, 0.1716, 0.4554])
me_cylinder_029.update()
me_cylinder_030 = bpy.data.meshes.new('Cylinder.030')
me_cylinder_030.from_pydata([(-0.5556, 0.8315, -1.0), (-0.3827, 0.9239, -1.0), (-0.3827, 0.9239, 1.0), (-0.3918, 0.919, 1.0), (-0.475, 0.8745, 1.0), (-0.2837, 0.9539, -1.0), (-0.343, 0.8311, 1.0), (-0.2561, 0.9623, 1.0), (-0.5244, 0.8481, 1.0), (-0.459, 0.8103, 1.0), (-0.385, 0.7675, 1.0), (-0.5556, 0.8315, 0.4425), (-0.6198, 0.7788, -1.0), (-0.4606, 0.6867, -1.0)], [], [(12, 11, 0), (8, 9, 4), (1, 2, 7, 5), (3, 6, 7, 2), (4, 9, 10, 6, 3), (0, 11, 8, 4, 3, 2, 1), (5, 13, 12, 0, 1)])
_uv = me_cylinder_030.uv_layers.new(name='UVMap')
_uv.uv.foreach_set('vector', [0.107, 0.5, 0.09375, 0.8606, 0.09375, 0.5, 0.1242, 0.4536, 0.1398, 0.4445, 0.136, 0.4599, 0.0625, 0.5, 0.0625, 1.0, 0.04142, 1.0, 0.04602, 0.5, 0.156, 0.4706, 0.1677, 0.4495, 0.1885, 0.4809, 0.1582, 0.4717, 0.136, 0.4599, 0.1398, 0.4445, 0.1576, 0.4342, 0.1677, 0.4495, 0.156, 0.4706, 0.09375, 0.5, 0.09375, 0.8606, 0.08811, 1.0, 0.07919, 1.0, 0.06415, 1.0, 0.0625, 1.0, 0.0625, 0.5, 0.6819, 0.4789, 0.6394, 0.4148, 0.6013, 0.4369, 0.6167, 0.4496, 0.6582, 0.4717])
me_cylinder_030.update()
me_cylinder_031 = bpy.data.meshes.new('Cylinder.031')
me_cylinder_031.from_pydata([(-0.1951, 0.9808, 1.0), (-0.07699, 0.9924, 1.0), (0.02386, 0.7417, 1.0), (0.02807, 0.8958, 1.0), (-0.2705, 0.9579, -1.0), (-0.1951, 0.9808, -0.1876), (-0.03719, 0.8508, -1.0), (-0.04442, 0.9956, 1.0), (0.02986, 0.9615, 1.0), (0.02305, 0.7118, 1.0), (-0.04271, 0.6488, -1.0), (-0.01942, 0.6959, 1.0), (-0.2561, 0.9623, 1.0), (-0.2837, 0.9539, -1.0), (-0.1279, 0.6168, -1.0), (-0.08754, 0.6703, 1.0), (-0.3266, 0.8559, 1.0), (-0.3782, 0.8111, -1.0)], [], [(8, 7, 1, 3), (9, 2, 11), (5, 0, 1, 7), (13, 12, 0, 5, 4), (16, 15, 11, 2, 3, 1, 0, 12), (6, 10, 14, 17, 13, 4)])
_uv = me_cylinder_031.uv_layers.new(name='UVMap')
_uv.uv.foreach_set('vector', [0.2572, 0.4808, 0.2393, 0.489, 0.2315, 0.4882, 0.2567, 0.465, 0.2555, 0.4208, 0.2557, 0.428, 0.2453, 0.417, 0.03125, 0.7031, 0.03125, 1.0, 0.01233, 1.0, 0.007115, 1.0, 0.04602, 0.5, 0.04142, 1.0, 0.03125, 1.0, 0.03125, 0.7031, 0.04381, 0.5, 0.1716, 0.4554, 0.229, 0.4109, 0.2453, 0.417, 0.2557, 0.428, 0.2567, 0.465, 0.2315, 0.4882, 0.2032, 0.4854, 0.1885, 0.4809, 0.7411, 0.4542, 0.7398, 0.4057, 0.7193, 0.398, 0.6592, 0.4447, 0.6819, 0.4789, 0.6851, 0.4799])
me_cylinder_031.update()
me_cylinder_032 = bpy.data.meshes.new('Cylinder.032')
me_cylinder_032.from_pydata([(-0.345, 0.3514, 1.0), (-0.2858, 0.1134, 1.0), (-0.2858, 0.1134, 1.0), (-0.1071, 0.01084, 1.0), (-0.1071, 0.01084, 1.0), (-0.2605, 0.01149, 1.0), (0.01316, 0.3494, 1.0), (0.009019, 0.1977, 1.0), (0.00391, 0.01038, 1.0), (-0.06042, -0.0006225, -1.0), (-0.2237, 0.4797, 1.0), (-0.05177, 0.3164, -1.0), (0.01416, 0.3859, 1.0), (-0.1257, 0.4411, 1.0), (-0.1264, 0.4413, 1.0), (-0.4462, 0.2055, 1.0), (-0.4462, 0.2055, 1.0), (-0.4813, 0.01241, 1.0), (-0.4106, 0.0008482, -1.0), (-0.388, 0.5247, 1.0), (-0.3329, 0.4272, -1.0), (-0.3847, 0.5432, 1.0), (-0.4374, 0.2537, 1.0)], [], [(3, 1, 5), (14, 10, 0, 2, 4, 8, 7), (6, 12, 13), (6, 13, 14, 7), (19, 22, 0), (10, 21, 19, 0), (11, 9, 18, 20), (5, 1, 16, 17), (2, 0, 22, 15)])
_uv = me_cylinder_032.uv_layers.new(name='UVMap')
_uv.uv.foreach_set('vector', [0.2243, 0.2526, 0.1814, 0.2772, 0.1875, 0.2528, 0.2197, 0.3559, 0.1963, 0.3651, 0.1672, 0.3343, 0.1814, 0.2772, 0.2243, 0.2526, 0.2509, 0.2525, 0.2522, 0.2974, 0.2532, 0.3338, 0.2534, 0.3426, 0.2198, 0.3559, 0.2532, 0.3338, 0.2198, 0.3559, 0.2197, 0.3559, 0.2522, 0.2974, 0.1569, 0.3759, 0.145, 0.3109, 0.1672, 0.3343, 0.1963, 0.3651, 0.1577, 0.3804, 0.1569, 0.3759, 0.1672, 0.3343, 0.7376, 0.3259, 0.7355, 0.2499, 0.6515, 0.2502, 0.6701, 0.3525, 0.1875, 0.2528, 0.1814, 0.2772, 0.1429, 0.2993, 0.1345, 0.253, 0.1814, 0.2772, 0.1672, 0.3343, 0.145, 0.3109, 0.1429, 0.2993])
me_cylinder_032.update()
me_cylinder_033 = bpy.data.meshes.new('Cylinder.033')
me_cylinder_033.from_pydata([(-0.8315, 0.5556, -1.0), (-0.7939, 0.6013, 1.0), (-0.7892, 0.6071, -1.0), (-0.3935, 0.5466, 1.0), (-0.7299, 0.6793, 1.0), (-0.4374, 0.2537, 1.0), (-0.3847, 0.5432, 1.0), (-0.388, 0.5247, 1.0), (-0.3329, 0.4272, -1.0), (-0.8287, 0.5589, 1.0), (-0.4375, 0.2531, 1.0), (-0.4377, 0.2533, 1.0), (-0.7664, 0.5102, 1.0), (-0.8315, 0.5556, 0.6383), (-0.8409, 0.5379, -1.0), (-0.3786, 0.1766, -1.0)], [], [(14, 13, 0), (10, 5, 11), (6, 3, 7), (9, 12, 1), (1, 12, 11, 5, 7, 3, 4), (0, 13, 9, 1, 4, 2), (8, 15, 14, 0, 2)])
_uv = me_cylinder_033.uv_layers.new(name='UVMap')
_uv.uv.foreach_set('vector', [0.1594, 0.5, 0.1562, 0.9096, 0.1562, 0.5, 0.145, 0.3107, 0.145, 0.3109, 0.1449, 0.3108, 0.1577, 0.3804, 0.1556, 0.3812, 0.1569, 0.3759, 0.05111, 0.3841, 0.06607, 0.3724, 0.05945, 0.3943, 0.05945, 0.3943, 0.06607, 0.3724, 0.1449, 0.3108, 0.145, 0.3109, 0.1569, 0.3759, 0.1556, 0.3812, 0.07481, 0.413, 0.1562, 0.5, 0.1562, 0.9096, 0.1556, 1.0, 0.1468, 1.0, 0.1307, 1.0, 0.1456, 0.5, 0.6701, 0.3525, 0.6591, 0.2924, 0.5482, 0.3791, 0.5504, 0.3833, 0.5606, 0.3957])
me_cylinder_033.update()
me_cylinder_034 = bpy.data.meshes.new('Cylinder.034')
me_cylinder_034.from_pydata([(-0.9239, 0.3827, -1.0), (-0.8315, 0.5556, 1.0), (-0.8842, 0.457, 1.0), (-0.8409, 0.5379, -1.0), (-0.8315, 0.5556, 0.6383), (-0.7664, 0.5102, 1.0), (-0.8287, 0.5589, 1.0), (-0.9141, 0.401, 1.0), (-0.5795, 0.3642, 1.0), (-0.7271, 0.3804, 1.0), (-0.9239, 0.3827, 0.3811), (-0.9366, 0.3407, -1.0), (-0.5315, 0.2961, -1.0)], [], [(11, 10, 0), (12, 11, 0, 3), (4, 1, 6), (7, 9, 5, 6, 1, 2), (5, 9, 8), (0, 10, 7, 2, 1, 4, 3)])
_uv = me_cylinder_034.uv_layers.new(name='UVMap')
_uv.uv.foreach_set('vector', [0.1945, 0.5, 0.1875, 0.8453, 0.1875, 0.5, 0.6224, 0.3211, 0.5252, 0.3318, 0.5283, 0.3418, 0.5482, 0.3791, 0.1562, 0.9096, 0.1562, 1.0, 0.1556, 1.0, 0.03062, 0.3462, 0.0755, 0.3413, 0.06607, 0.3724, 0.05111, 0.3841, 0.05045, 0.3833, 0.0378, 0.3597, 0.06607, 0.3724, 0.0755, 0.3413, 0.1109, 0.3374, 0.1875, 0.5, 0.1875, 0.8453, 0.1842, 1.0, 0.1741, 1.0, 0.1562, 1.0, 0.1562, 0.9096, 0.1594, 0.5])
me_cylinder_034.update()
me_cylinder_035 = bpy.data.meshes.new('Cylinder.035')
me_cylinder_035.from_pydata([(-0.992, 0.08093, 1.0), (-0.6277, 0.05229, 1.0), (-0.47, 0.2192, 1.0), (-0.47, 0.2192, 1.0), (-0.9986, 0.01459, 1.0), (-0.7531, 0.01356, 1.0), (-0.6158, 0.01298, 1.0), (-0.6647, 0.01318, 1.0), (-0.9997, 0.003322, -1.0), (-0.4106, 0.0008482, -1.0), (-0.4462, 0.2055, 1.0), (-0.4813, 0.01241, 1.0), (-0.4462, 0.2055, 1.0), (-0.4377, 0.2533, 1.0), (-0.3786, 0.1766, -1.0), (-0.4375, 0.2531, 1.0), (-0.9996, 0.003846, -1.0), (-0.684, 0.2383, 1.0), (-0.4467, 0.2298, -1.0), (-0.5097, 0.3096, 1.0), (-0.9888, 0.1138, 1.0)], [], [(4, 5, 0), (11, 10, 2, 1, 6), (1, 7, 6), (17, 1, 3, 13, 19), (12, 15, 13, 3), (0, 5, 7, 1, 17, 20), (8, 4, 0, 20, 16), (14, 9, 8, 16, 18)])
_uv = me_cylinder_035.uv_layers.new(name='UVMap')
_uv.uv.foreach_set('vector', [0.01034, 0.2535, 0.06925, 0.2533, 0.01191, 0.2694, 0.1345, 0.253, 0.1429, 0.2993, 0.1372, 0.3026, 0.09935, 0.2625, 0.1022, 0.2531, 0.09935, 0.2625, 0.09048, 0.2532, 0.1022, 0.2531, 0.08583, 0.3072, 0.09935, 0.2625, 0.1372, 0.3026, 0.1449, 0.3108, 0.1277, 0.3243, 0.1429, 0.2993, 0.145, 0.3107, 0.1449, 0.3108, 0.1372, 0.3026, 0.01191, 0.2694, 0.06925, 0.2533, 0.09048, 0.2532, 0.09935, 0.2625, 0.08583, 0.3072, 0.01269, 0.2773, 0.2495, 0.5, 0.2477, 1.0, 0.237, 1.0, 0.2318, 1.0, 0.2494, 0.5, 0.6591, 0.2924, 0.6515, 0.2502, 0.5101, 0.2508, 0.5101, 0.2509, 0.6428, 0.3052])
me_cylinder_035.update()
me_cylinder_036 = bpy.data.meshes.new('Cylinder.036')
me_cylinder_036.from_pydata([(-0.9808, 0.1951, -1.0), (-0.9808, 0.1951, 1.0), (-0.9239, 0.3827, 1.0), (-0.9366, 0.3407, -1.0), (-0.9239, 0.3827, 0.3811), (-0.5315, 0.2961, -1.0), (-0.9888, 0.1138, 1.0), (-0.9996, 0.003846, -1.0), (-0.4467, 0.2298, -1.0), (-0.9198, 0.3902, 0.6354), (-0.8549, 0.3317, -1.0), (-0.7317, 0.1134, -1.0), (-0.7317, 0.1134, -1.0), (-0.8549, 0.3317, -1.0), (-0.9233, 0.3838, 1.0), (-0.8118, 0.1861, 1.0)], [], [(7, 6, 1, 0), (0, 1, 2, 4, 3), (11, 7, 0, 3, 10), (8, 12, 13, 5), (4, 2, 14, 9), (6, 15, 14, 2, 1)])
_uv = me_cylinder_036.uv_layers.new(name='UVMap')
_uv.uv.foreach_set('vector', [0.2494, 0.5, 0.2318, 1.0, 0.2188, 1.0, 0.2188, 0.5, 0.2188, 0.5, 0.2188, 1.0, 0.1875, 1.0, 0.1875, 0.8453, 0.1945, 0.5, 0.5744, 0.2772, 0.5101, 0.2509, 0.5146, 0.2968, 0.5252, 0.3318, 0.5448, 0.3296, 0.6428, 0.3052, 0.5744, 0.2772, 0.5448, 0.3296, 0.6224, 0.3211, 0.1875, 0.8453, 0.1875, 1.0, 0.1873, 1.0, 0.1861, 0.9089, 0.01269, 0.2773, 0.05517, 0.2947, 0.02841, 0.3421, 0.02827, 0.3418, 0.01461, 0.2968])
me_cylinder_036.update()
me_cylinder_037 = bpy.data.meshes.new('Cylinder.037')
me_cylinder_037.from_pydata([(-0.9141, 0.401, 1.0), (-0.9233, 0.3838, 1.0), (-0.8118, 0.1861, 1.0), (-0.9198, 0.3902, 0.6354), (-0.7061, 0.2293, 1.0), (-0.8366, 0.3925, 1.0)], [], [(3, 1, 0), (2, 4, 5, 0, 1)])
_uv = me_cylinder_037.uv_layers.new(name='UVMap')
_uv.uv.foreach_set('vector', [0.1861, 0.9089, 0.1873, 1.0, 0.1842, 1.0, 0.05517, 0.2947, 0.08054, 0.305, 0.04921, 0.3442, 0.03062, 0.3462, 0.02841, 0.3421])
me_cylinder_037.update()
me_cylinder_038 = bpy.data.meshes.new('Cylinder.038')
me_cylinder_038.from_pydata([(-0.8315, -0.5556, -1.0), (-0.8315, -0.5556, 1.0), (-0.9239, -0.3827, -1.0), (-0.9239, -0.3827, 1.0), (-0.9808, -0.1951, -1.0), (-0.8542, -0.5131, 1.0), (-0.7317, -0.6772, 1.0), (-0.7444, -0.6616, -1.0), (-0.9808, -0.1947, -1.0), (-0.6347, -0.5603, 1.0), (-0.6861, -0.5195, 1.0), (-0.6047, -0.4933, -1.0), (-0.9808, -0.1951, -0.9925), (-0.9446, -0.3143, 1.0)], [], [(7, 6, 1, 0), (0, 1, 5, 3, 2), (8, 11, 7, 0, 2, 4), (6, 9, 10, 5, 1), (4, 12, 8), (2, 3, 13, 12, 4), (5, 10, 13, 3)])
_uv = me_cylinder_038.uv_layers.new(name='UVMap')
_uv.uv.foreach_set('vector', [0.3656, 0.5, 0.3688, 1.0, 0.3438, 1.0, 0.3438, 0.5, 0.3438, 0.5, 0.3438, 1.0, 0.3361, 1.0, 0.3125, 1.0, 0.3125, 0.5, 0.5146, 0.2033, 0.6049, 0.1316, 0.5713, 0.09121, 0.5504, 0.1167, 0.5283, 0.1582, 0.5146, 0.2032, 0.0744, 0.08748, 0.09768, 0.1155, 0.08534, 0.1253, 0.045, 0.1269, 0.05045, 0.1167, 0.2812, 0.5, 0.2812, 0.5019, 0.2812, 0.5, 0.3125, 0.5, 0.3125, 1.0, 0.3011, 1.0, 0.2812, 0.5019, 0.2812, 0.5, 0.045, 0.1269, 0.08534, 0.1253, 0.02329, 0.1746, 0.02827, 0.1582])
me_cylinder_038.update()
me_cylinder_039 = bpy.data.meshes.new('Cylinder.039')
me_cylinder_039.from_pydata([(-0.5556, -0.8315, -1.0), (-0.5556, -0.8315, 1.0), (-0.7071, -0.7071, -1.0), (-0.7071, -0.7071, 1.0), (-0.7444, -0.6616, -1.0), (-0.6035, -0.5227, 1.0), (-0.7317, -0.6772, 1.0), (-0.5333, -0.8434, 1.0), (-0.5314, -0.4359, 1.0), (-0.5318, -0.5254, 1.0), (-0.4662, -0.8792, -1.0), (-0.4636, -0.3233, -1.0)], [], [(10, 7, 1, 0), (0, 1, 3, 2), (7, 9, 5, 6, 3, 1), (2, 3, 6, 4), (5, 9, 8), (4, 11, 10, 0, 2)])
_uv = me_cylinder_039.uv_layers.new(name='UVMap')
_uv.uv.foreach_set('vector', [0.4224, 0.5, 0.4103, 1.0, 0.4062, 1.0, 0.4062, 0.5, 0.4062, 0.5, 0.4062, 1.0, 0.375, 1.0, 0.375, 0.5, 0.122, 0.04759, 0.1224, 0.1239, 0.1052, 0.1246, 0.0744, 0.08748, 0.08029, 0.08029, 0.1167, 0.05045, 0.375, 0.5, 0.375, 1.0, 0.3688, 1.0, 0.3656, 0.5, 0.1052, 0.1246, 0.1224, 0.1239, 0.1225, 0.1454, 0.5713, 0.09121, 0.6387, 0.1724, 0.6381, 0.03899, 0.6167, 0.05045, 0.5803, 0.08029])
me_cylinder_039.update()
me_cylinder_040 = bpy.data.meshes.new('Cylinder.040')
me_cylinder_040.from_pydata([(0.0, -1.0, -1.0), (0.0, -1.0, 1.0), (0.07511, -0.9926, 1.0), (-0.009305, -0.9991, 1.0), (0.08037, -0.9921, 1.0), (0.006866, -0.7819, 1.0), (0.07664, -0.9814, 1.0), (0.08064, -0.9921, -1.0), (-0.01935, -0.9587, 1.0), (-0.01655, -0.7984, 1.0), (-0.07097, -0.993, -1.0), (-0.06374, -0.5792, -1.0), (-0.01517, -0.7189, 1.0), (-0.02004, -0.998, 1.0)], [], [(7, 4, 2, 1, 0), (8, 13, 3), (2, 4, 6), (10, 11, 7, 0), (5, 12, 9), (3, 1, 2, 6, 5, 9, 8), (0, 1, 3, 13, 10)])
_uv = me_cylinder_040.uv_layers.new(name='UVMap')
_uv.uv.foreach_set('vector', [0.5129, 0.5, 0.5129, 1.0, 0.512, 1.0, 0.5, 1.0, 0.5, 0.5, 0.2454, 0.01992, 0.2452, 0.01047, 0.2478, 0.01022, 0.268, 0.01178, 0.2693, 0.0119, 0.2684, 0.01446, 0.733, 0.01168, 0.7347, 0.111, 0.7694, 0.01191, 0.75, 0.01, 0.2516, 0.06234, 0.2464, 0.07746, 0.246, 0.05838, 0.2478, 0.01022, 0.25, 0.01, 0.268, 0.01178, 0.2684, 0.01446, 0.2516, 0.06234, 0.246, 0.05838, 0.2454, 0.01992, 0.5, 0.5, 0.5, 1.0, 0.4985, 1.0, 0.4968, 1.0, 0.4886, 0.5])
me_cylinder_040.update()
me_cylinder_041 = bpy.data.meshes.new('Cylinder.041')
me_cylinder_041.from_pydata([(-0.1951, -0.9808, -1.0), (-0.1951, -0.9808, 1.0), (-0.3827, -0.9239, -1.0), (-0.3827, -0.9239, 1.0), (-0.3271, -0.9408, 1.0), (-0.2511, -0.9638, 1.0), (-0.4662, -0.8792, -1.0), (-0.09852, -0.9903, 1.0), (-0.1416, -0.8866, 1.0), (-0.1296, -0.9872, -1.0), (-0.3749, -0.7829, 1.0), (-0.2787, -0.6285, -1.0), (-0.4656, -0.7453, -1.0), (-0.2239, -0.6885, 1.0), (-0.5001, -0.8611, 1.0), (-0.5183, -0.8514, 0.552)], [], [(9, 7, 1, 0), (0, 1, 5, 4, 3, 2), (5, 1, 7, 8), (12, 11, 9, 0, 2, 6), (8, 13, 10, 4, 5), (4, 10, 14, 3), (2, 3, 14, 15, 6)])
_uv = me_cylinder_041.uv_layers.new(name='UVMap')
_uv.uv.foreach_set('vector', [0.4792, 0.5, 0.4842, 1.0, 0.4688, 1.0, 0.4688, 0.5, 0.4688, 0.5, 0.4688, 1.0, 0.4594, 1.0, 0.4468, 1.0, 0.4375, 1.0, 0.4375, 0.5, 0.1897, 0.01869, 0.2032, 0.01461, 0.2264, 0.01233, 0.216, 0.03722, 0.6383, 0.07113, 0.6831, 0.09917, 0.7189, 0.01306, 0.7032, 0.01461, 0.6582, 0.02827, 0.6381, 0.03899, 0.216, 0.03722, 0.1963, 0.08476, 0.16, 0.06211, 0.1715, 0.02422, 0.1897, 0.01869, 0.1715, 0.02422, 0.16, 0.06211, 0.13, 0.04333, 0.1582, 0.02827, 0.4375, 0.5, 0.4375, 1.0, 0.4163, 1.0, 0.413, 0.888, 0.4224, 0.5])
me_cylinder_041.update()
me_cylinder_042 = bpy.data.meshes.new('Cylinder.042')
me_cylinder_042.from_pydata([(-0.2664, 0.0002425, -1.0), (-0.2453, -0.06016, -1.0), (-0.4903, 0.001183, -1.0), (-0.3401, -0.1745, -1.0)], [], [(2, 0, 1, 3)])
_uv = me_cylinder_042.uv_layers.new(name='UVMap')
_uv.uv.foreach_set('vector', [0.6323, 0.2503, 0.6861, 0.2501, 0.6911, 0.2356, 0.6684, 0.2081])
me_cylinder_042.update()
me_cylinder_043 = bpy.data.meshes.new('Cylinder.043')
me_cylinder_043.from_pydata([(0.3827, -0.9239, -1.0), (0.3827, -0.9239, 1.0), (0.1951, -0.9808, -1.0), (0.1951, -0.9808, 1.0), (0.2629, -0.9602, -1.0), (0.2605, -0.9609, 1.0), (0.2159, -0.1746, 1.0), (0.1894, -0.1594, 1.0), (-0.2605, 0.01149, 1.0), (-0.1071, 0.01084, 1.0), (0.08064, -0.9921, -1.0), (0.07664, -0.9814, 1.0), (-0.2706, 0.01153, 1.0), (-0.2357, -0.08837, 1.0), (-0.2186, -0.1372, 1.0), (0.08037, -0.9921, 1.0), (0.0878, -0.2236, 1.0), (0.18, -0.2277, 1.0), (-0.1927, -0.2112, 1.0), (-0.201, -0.1868, -1.0), (-0.1004, -0.4743, -1.0), (0.2169, -0.1764, 1.0), (0.1833, -0.2278, 1.0), (0.07942, -0.1992, -1.0), (0.06976, -0.9617, 1.0), (0.0799, -0.9576, 1.0), (0.2979, -0.869, 1.0), (0.05459, -0.9176, -1.0), (0.4615, -0.8818, 1.0), (0.4499, -0.8072, 1.0), (0.4154, -0.9064, -1.0), (0.3957, -0.7789, -1.0)], [], [(30, 28, 1, 0), (0, 1, 5, 4), (24, 11, 25), (4, 5, 3, 2), (13, 8, 12), (2, 3, 15, 10), (14, 18, 16), (7, 9, 8, 13, 14, 16, 17), (7, 17, 22, 21, 6), (19, 23, 20), (15, 3, 5, 26, 25, 11), (26, 5, 1, 28, 29), (27, 31, 30, 0, 4, 2, 10)])
_uv = me_cylinder_043.uv_layers.new(name='UVMap')
_uv.uv.foreach_set('vector', [0.5684, 0.5, 0.5767, 1.0, 0.5625, 1.0, 0.5625, 0.5, 0.5625, 0.5, 0.5625, 1.0, 0.5421, 1.0, 0.5425, 0.5, 0.2667, 0.01918, 0.2684, 0.01446, 0.2692, 0.02017, 0.5425, 0.5, 0.5421, 1.0, 0.5312, 1.0, 0.5312, 0.5, 0.1934, 0.2288, 0.1875, 0.2528, 0.1851, 0.2528, 0.5312, 0.5, 0.5312, 1.0, 0.5129, 1.0, 0.5129, 0.5, 0.1975, 0.2171, 0.2038, 0.1993, 0.2711, 0.1963, 0.2955, 0.2117, 0.2243, 0.2526, 0.1875, 0.2528, 0.1934, 0.2288, 0.1975, 0.2171, 0.2711, 0.1963, 0.2932, 0.1954, 0.2955, 0.2117, 0.2932, 0.1954, 0.294, 0.1953, 0.3021, 0.2077, 0.3018, 0.2081, 0.7018, 0.2052, 0.7691, 0.2022, 0.7259, 0.1362, 0.2693, 0.0119, 0.2968, 0.01461, 0.3125, 0.01937, 0.3215, 0.04144, 0.2692, 0.02017, 0.2684, 0.01446, 0.3215, 0.04144, 0.3125, 0.01937, 0.3418, 0.02827, 0.3608, 0.03838, 0.358, 0.05628, 0.7631, 0.02979, 0.845, 0.06307, 0.8497, 0.03247, 0.8418, 0.02827, 0.8131, 0.01954, 0.7968, 0.01461, 0.7694, 0.01191])
me_cylinder_043.update()
me_cylinder_044 = bpy.data.meshes.new('Cylinder.044')
me_cylinder_044.from_pydata([(-0.1927, -0.2112, 1.0), (0.18, -0.2277, 1.0), (0.0878, -0.2236, 1.0), (0.1708, -0.247, 1.0), (0.1791, -0.2342, 1.0), (0.1833, -0.2278, 1.0), (-0.1352, -0.3758, 1.0), (0.06257, -0.4125, 1.0)], [], [(1, 4, 5), (1, 2, 3, 4), (0, 6, 7, 3, 2)])
_uv = me_cylinder_044.uv_layers.new(name='UVMap')
_uv.uv.foreach_set('vector', [0.2932, 0.1954, 0.293, 0.1938, 0.294, 0.1953, 0.2932, 0.1954, 0.2711, 0.1963, 0.291, 0.1907, 0.293, 0.1938, 0.2038, 0.1993, 0.2176, 0.1598, 0.265, 0.151, 0.291, 0.1907, 0.2711, 0.1963])
me_cylinder_044.update()
me_cylinder_045 = bpy.data.meshes.new('Cylinder.045')
me_cylinder_045.from_pydata([(-0.1232, -0.541, 1.0), (-0.2239, -0.1357, 1.0), (-0.2186, -0.1372, 1.0), (-0.2357, -0.08837, 1.0), (-0.2378, -0.08219, 1.0), (-0.2712, -0.1224, 1.0), (-0.2453, -0.06016, -1.0), (-0.2877, -0.5348, 1.0), (-0.3964, -0.2732, 1.0), (-0.4248, -0.2765, -1.0), (-0.09593, -0.4872, -1.0), (-0.242, -0.7166, -1.0), (-0.203, -0.7387, 1.0), (-0.07825, -0.5428, 1.0), (-0.07729, -0.5413, 1.0), (-0.1102, -0.593, 1.0)], [], [(15, 13, 0), (2, 3, 1), (1, 3, 4, 5), (1, 5, 8, 7, 0), (15, 0, 7, 12), (9, 6, 10, 11), (1, 0, 13, 14, 2)])
_uv = me_cylinder_045.uv_layers.new(name='UVMap')
_uv.uv.foreach_set('vector', [0.2235, 0.1077, 0.2312, 0.1197, 0.2204, 0.1202, 0.1975, 0.2171, 0.1934, 0.2288, 0.1963, 0.2174, 0.1963, 0.2174, 0.1934, 0.2288, 0.1929, 0.2303, 0.1849, 0.2206, 0.1963, 0.2174, 0.1849, 0.2206, 0.1549, 0.1844, 0.1809, 0.1217, 0.2204, 0.1202, 0.2235, 0.1077, 0.2204, 0.1202, 0.1809, 0.1217, 0.2013, 0.07271, 0.648, 0.1836, 0.6911, 0.2356, 0.727, 0.1331, 0.6919, 0.07801, 0.1963, 0.2174, 0.2204, 0.1202, 0.2312, 0.1197, 0.2315, 0.1201, 0.1975, 0.2171])
me_cylinder_045.update()
me_cylinder_046 = bpy.data.meshes.new('Cylinder.046')
me_cylinder_046.from_pydata([(-0.05283, -0.824, 1.0), (-0.07675, -0.5428, 1.0), (-0.1296, -0.9872, -1.0), (-0.1416, -0.8866, 1.0), (-0.09852, -0.9903, 1.0), (-0.1102, -0.593, 1.0), (-0.07825, -0.5428, 1.0), (-0.07729, -0.5413, 1.0), (-0.09593, -0.4872, -1.0), (-0.242, -0.7166, -1.0), (-0.203, -0.7387, 1.0), (-0.02004, -0.998, 1.0), (-0.01517, -0.7189, 1.0), (-0.06374, -0.5792, -1.0), (-0.07097, -0.993, -1.0), (-0.01655, -0.7984, 1.0), (-0.01935, -0.9587, 1.0)], [], [(7, 6, 1), (16, 15, 0), (14, 11, 4, 2), (12, 1, 6, 5, 0, 15), (0, 5, 10, 3), (9, 8, 13, 14, 2), (3, 4, 11, 16, 0)])
_uv = me_cylinder_046.uv_layers.new(name='UVMap')
_uv.uv.foreach_set('vector', [0.2315, 0.1201, 0.2312, 0.1197, 0.2316, 0.1197, 0.2454, 0.01992, 0.246, 0.05838, 0.2373, 0.05224, 0.4886, 0.5, 0.4968, 1.0, 0.4842, 1.0, 0.4792, 0.5, 0.2464, 0.07746, 0.2316, 0.1197, 0.2312, 0.1197, 0.2235, 0.1077, 0.2373, 0.05224, 0.246, 0.05838, 0.2373, 0.05224, 0.2235, 0.1077, 0.2013, 0.07271, 0.216, 0.03722, 0.6919, 0.07801, 0.727, 0.1331, 0.7347, 0.111, 0.733, 0.01168, 0.7189, 0.01306, 0.216, 0.03722, 0.2264, 0.01233, 0.2452, 0.01047, 0.2454, 0.01992, 0.2373, 0.05224])
me_cylinder_046.update()
me_cylinder_047 = bpy.data.meshes.new('Cylinder.047')
me_cylinder_047.from_pydata([(0.006866, -0.7819, 1.0), (0.2979, -0.869, 1.0), (0.0799, -0.9576, 1.0), (0.05459, -0.9176, -1.0), (0.06976, -0.9617, 1.0), (0.5243, -0.7296, 1.0), (0.5261, -0.7762, 1.0), (0.4301, -0.7649, -1.0), (0.5237, -0.712, 1.0), (0.5148, -0.7124, 1.0), (0.4273, -0.6883, -1.0), (-0.01906, -0.707, -1.0), (0.359, -0.7189, 1.0), (0.1112, -0.7292, 1.0), (-0.009792, -0.7343, 1.0), (0.07971, -0.7305, 1.0)], [], [(15, 14, 0), (12, 1, 6, 5, 9), (11, 10, 7, 3), (9, 5, 8), (2, 1, 12, 13), (0, 4, 2, 13, 15)])
_uv = me_cylinder_047.uv_layers.new(name='UVMap')
_uv.uv.foreach_set('vector', [0.2691, 0.07467, 0.2476, 0.07378, 0.2516, 0.06234, 0.3362, 0.07747, 0.3215, 0.04144, 0.3763, 0.06371, 0.3758, 0.0749, 0.3735, 0.07903, 0.7454, 0.08033, 0.8525, 0.0848, 0.8532, 0.06643, 0.7631, 0.02979, 0.3735, 0.07903, 0.3758, 0.0749, 0.3757, 0.07912, 0.2692, 0.02017, 0.3215, 0.04144, 0.3362, 0.07747, 0.2767, 0.07499, 0.2516, 0.06234, 0.2667, 0.01918, 0.2692, 0.02017, 0.2767, 0.07499, 0.2691, 0.07467])
me_cylinder_047.update()
me_cylinder_048 = bpy.data.meshes.new('Cylinder.048')
me_cylinder_048.from_pydata([(0.7071, -0.7071, -1.0), (0.7071, -0.7071, 1.0), (0.5556, -0.8315, -1.0), (0.5556, -0.8315, 1.0), (0.573, -0.8172, 1.0), (0.7126, -0.7004, 1.0), (0.5458, -0.7682, 1.0), (0.7747, -0.6248, -1.0), (0.4154, -0.9064, -1.0), (0.3957, -0.7789, -1.0), (0.4615, -0.8818, 1.0), (0.4499, -0.8072, 1.0)], [], [(7, 5, 1, 0), (0, 1, 4, 3, 2), (9, 7, 0, 2, 8), (11, 10, 3, 4, 6), (6, 4, 1, 5), (2, 3, 10, 8)])
_uv = me_cylinder_048.uv_layers.new(name='UVMap')
_uv.uv.foreach_set('vector', [0.642, 0.5, 0.6264, 1.0, 0.625, 1.0, 0.625, 0.5, 0.625, 0.5, 0.625, 1.0, 0.5973, 1.0, 0.5938, 1.0, 0.5938, 0.5, 0.845, 0.06307, 0.9359, 0.1001, 0.9197, 0.08029, 0.8833, 0.05045, 0.8497, 0.03247, 0.358, 0.05628, 0.3608, 0.03838, 0.3833, 0.05045, 0.3875, 0.05388, 0.381, 0.06563, 0.381, 0.06563, 0.3875, 0.05388, 0.4197, 0.08029, 0.421, 0.08191, 0.5938, 0.5, 0.5938, 1.0, 0.5767, 1.0, 0.5684, 0.5])
me_cylinder_048.update()
me_cylinder_049 = bpy.data.meshes.new('Cylinder.049')
me_cylinder_049.from_pydata([(0.9239, -0.3827, -1.0), (0.9239, -0.3827, 1.0), (0.8315, -0.5556, -1.0), (0.8315, -0.5556, 1.0), (0.814, -0.5768, 1.0), (0.9569, -0.2737, 1.0), (0.8883, -0.4493, 1.0), (0.9605, -0.2621, 1.0), (0.7568, -0.2531, 1.0), (0.9378, -0.2611, 1.0), (0.9676, -0.2384, -1.0), (0.7747, -0.6248, -1.0), (0.7519, -0.5745, 1.0), (0.6572, -0.3233, 1.0), (0.547, -0.2198, -1.0), (0.7096, -0.6512, -1.0), (0.6286, -0.2475, 1.0), (0.6829, -0.3914, 1.0), (0.772, -0.628, 1.0), (0.7459, -0.6598, -0.07225)], [], [(10, 7, 5, 1, 0), (0, 1, 6, 3, 2), (5, 7, 9), (12, 18, 4), (14, 10, 0, 2, 11, 15), (8, 16, 13), (6, 1, 5, 9, 8, 13, 17), (4, 3, 6, 17, 12), (2, 3, 4, 18, 19, 11)])
_uv = me_cylinder_049.uv_layers.new(name='UVMap')
_uv.uv.foreach_set('vector', [0.7115, 0.5, 0.7076, 1.0, 0.7057, 1.0, 0.6875, 1.0, 0.6875, 0.5, 0.6875, 0.5, 0.6875, 1.0, 0.6755, 1.0, 0.6562, 1.0, 0.6562, 0.5, 0.4797, 0.1843, 0.4805, 0.1871, 0.4751, 0.1873, 0.4305, 0.1121, 0.4353, 0.09929, 0.4454, 0.1116, 0.8813, 0.1972, 0.9822, 0.1928, 0.9717, 0.1582, 0.9496, 0.1167, 0.9359, 0.1001, 0.9203, 0.0937, 0.4316, 0.1893, 0.4009, 0.1906, 0.4077, 0.1724, 0.4632, 0.1422, 0.4717, 0.1582, 0.4797, 0.1843, 0.4751, 0.1873, 0.4316, 0.1893, 0.4077, 0.1724, 0.4139, 0.1561, 0.4454, 0.1116, 0.4496, 0.1167, 0.4632, 0.1422, 0.4139, 0.1561, 0.4305, 0.1121, 0.6562, 0.5, 0.6562, 1.0, 0.6519, 1.0, 0.6413, 1.0, 0.6347, 0.7319, 0.642, 0.5])
me_cylinder_049.update()
me_cylinder_050 = bpy.data.meshes.new('Cylinder.050')
me_cylinder_050.from_pydata([(0.5956, -0.3668, 1.0), (0.5119, -0.3432, 1.0), (0.5522, -0.2441, 1.0), (0.5458, -0.7682, 1.0), (0.7126, -0.7004, 1.0), (0.772, -0.628, 1.0), (0.6829, -0.3914, 1.0), (0.6286, -0.2475, 1.0), (0.7459, -0.6598, -0.07225), (0.547, -0.2198, -1.0), (0.7096, -0.6512, -1.0), (0.6572, -0.3233, 1.0), (0.7519, -0.5745, 1.0), (0.513, -0.425, 1.0), (0.5101, -0.3476, 1.0), (0.5182, -0.5655, 1.0), (0.4096, -0.2138, -1.0), (0.4301, -0.7649, -1.0), (0.5261, -0.7762, 1.0), (0.5243, -0.7296, 1.0), (0.5062, -0.2421, 1.0), (0.5099, -0.3426, 1.0)], [], [(7, 2, 1, 0, 11), (14, 1, 21), (6, 11, 0), (19, 18, 3), (8, 5, 4), (16, 9, 10, 17), (19, 3, 4, 5, 12, 15), (2, 20, 21, 1), (0, 1, 14, 13), (12, 6, 0, 13, 15)])
_uv = me_cylinder_050.uv_layers.new(name='UVMap')
_uv.uv.foreach_set('vector', [0.4009, 0.1906, 0.3825, 0.1914, 0.3728, 0.1676, 0.3929, 0.162, 0.4077, 0.1724, 0.3724, 0.1666, 0.3728, 0.1676, 0.3724, 0.1678, 0.4139, 0.1561, 0.4077, 0.1724, 0.3929, 0.162, 0.3758, 0.0749, 0.3763, 0.06371, 0.381, 0.06563, 0.6347, 0.7319, 0.6413, 1.0, 0.6264, 1.0, 0.8483, 0.1987, 0.8813, 0.1972, 0.9203, 0.0937, 0.8532, 0.06643, 0.3758, 0.0749, 0.381, 0.06563, 0.421, 0.08191, 0.4353, 0.09929, 0.4305, 0.1121, 0.3744, 0.1143, 0.3825, 0.1914, 0.3715, 0.1919, 0.3724, 0.1678, 0.3728, 0.1676, 0.3929, 0.162, 0.3728, 0.1676, 0.3724, 0.1666, 0.3731, 0.148, 0.4305, 0.1121, 0.4139, 0.1561, 0.3929, 0.162, 0.3731, 0.148, 0.3744, 0.1143])
me_cylinder_050.update()
me_cylinder_051 = bpy.data.meshes.new('Cylinder.051')
me_cylinder_051.from_pydata([(0.4229, -0.5619, 1.0), (0.4647, -0.4591, 1.0), (0.4313, -0.5622, 1.0), (0.4264, -0.5533, 1.0), (0.3995, -0.505, 1.0), (0.5182, -0.5655, 1.0), (0.513, -0.425, 1.0), (0.359, -0.7189, 1.0), (0.5148, -0.7124, 1.0), (0.4273, -0.6883, -1.0), (0.5237, -0.712, 1.0), (0.3385, -0.5587, 1.0), (0.3436, -0.5445, 1.0), (0.2797, -0.7222, 1.0), (0.1969, -0.6979, -1.0), (0.3742, -0.4594, 1.0), (0.4155, -0.3736, -1.0), (0.3123, -0.3771, -1.0), (0.5116, -0.3872, 1.0), (0.4937, -0.3878, 1.0), (0.3988, -0.391, 1.0)], [], [(13, 7, 0, 11), (5, 6, 1, 3, 2), (3, 1, 4), (3, 0, 2), (2, 8, 10, 5), (17, 16, 9, 14), (0, 7, 8, 2), (4, 15, 12), (3, 4, 12, 11, 0), (6, 18, 19, 1), (1, 19, 20, 15, 4)])
_uv = me_cylinder_051.uv_layers.new(name='UVMap')
_uv.uv.foreach_set('vector', [0.3171, 0.07667, 0.3362, 0.07747, 0.3515, 0.1151, 0.3312, 0.1159, 0.3744, 0.1143, 0.3731, 0.148, 0.3615, 0.1398, 0.3523, 0.1172, 0.3535, 0.1151, 0.3523, 0.1172, 0.3615, 0.1398, 0.3459, 0.1288, 0.3523, 0.1172, 0.3515, 0.1151, 0.3535, 0.1151, 0.3535, 0.1151, 0.3735, 0.07903, 0.3757, 0.07912, 0.3744, 0.1143, 0.8249, 0.1595, 0.8497, 0.1603, 0.8525, 0.0848, 0.7973, 0.08249, 0.3515, 0.1151, 0.3362, 0.07747, 0.3735, 0.07903, 0.3535, 0.1151, 0.3459, 0.1288, 0.3398, 0.1397, 0.3325, 0.1193, 0.3523, 0.1172, 0.3459, 0.1288, 0.3325, 0.1193, 0.3312, 0.1159, 0.3515, 0.1151, 0.3731, 0.148, 0.3728, 0.1571, 0.3685, 0.1569, 0.3615, 0.1398, 0.3615, 0.1398, 0.3685, 0.1569, 0.3457, 0.1562, 0.3398, 0.1397, 0.3459, 0.1288])
me_cylinder_051.update()
me_cylinder_052 = bpy.data.meshes.new('Cylinder.052')
me_cylinder_052.from_pydata([(0.3242, -0.5581, 1.0), (0.1771, -0.2488, 1.0), (0.1357, -0.5509, 1.0), (0.1144, -0.7061, 1.0), (0.272, -0.2755, 1.0), (0.247, -0.2306, 1.0), (0.247, -0.2306, 1.0), (-0.02395, -0.5448, 1.0), (0.07942, -0.1992, -1.0), (-0.1004, -0.4743, -1.0), (-0.05789, -0.5967, 1.0), (0.1791, -0.2342, 1.0), (0.1833, -0.2278, 1.0), (0.1708, -0.247, 1.0), (0.07971, -0.7305, 1.0), (-0.009792, -0.7343, 1.0), (0.1112, -0.7292, 1.0), (-0.01906, -0.707, -1.0), (0.3742, -0.4594, 1.0), (0.4248, -0.3186, 1.0), (0.4532, -0.2397, 1.0), (0.3716, -0.2121, -1.0), (0.1969, -0.6979, -1.0), (0.3436, -0.5445, 1.0), (0.2797, -0.7222, 1.0), (0.3385, -0.5587, 1.0)], [], [(18, 4, 1, 2, 0, 23), (0, 2, 3), (25, 23, 0), (11, 1, 4, 6, 12), (13, 7, 2, 1), (20, 5, 4, 19), (11, 13, 1), (14, 16, 3), (18, 19, 4), (3, 2, 7, 10, 15, 14), (8, 21, 22, 17, 9), (16, 24, 25, 0, 3)])
_uv = me_cylinder_052.uv_layers.new(name='UVMap')
_uv.uv.foreach_set('vector', [0.3398, 0.1397, 0.3153, 0.1839, 0.2925, 0.1903, 0.2826, 0.1178, 0.3278, 0.116, 0.3325, 0.1193, 0.3278, 0.116, 0.2826, 0.1178, 0.2775, 0.08054, 0.3312, 0.1159, 0.3325, 0.1193, 0.3278, 0.116, 0.293, 0.1938, 0.2925, 0.1903, 0.3153, 0.1839, 0.3093, 0.1946, 0.294, 0.1953, 0.291, 0.1907, 0.2443, 0.1192, 0.2826, 0.1178, 0.2925, 0.1903, 0.3588, 0.1925, 0.3093, 0.1946, 0.3153, 0.1839, 0.3519, 0.1735, 0.293, 0.1938, 0.291, 0.1907, 0.2925, 0.1903, 0.2691, 0.07467, 0.2767, 0.07499, 0.2775, 0.08054, 0.3398, 0.1397, 0.3519, 0.1735, 0.3153, 0.1839, 0.2775, 0.08054, 0.2826, 0.1178, 0.2443, 0.1192, 0.2361, 0.1068, 0.2476, 0.07378, 0.2691, 0.07467, 0.7691, 0.2022, 0.8392, 0.1991, 0.7973, 0.08249, 0.7454, 0.08033, 0.7259, 0.1362, 0.2767, 0.07499, 0.3171, 0.07667, 0.3312, 0.1159, 0.3278, 0.116, 0.2775, 0.08054])
me_cylinder_052.update()
me_cylinder_053 = bpy.data.meshes.new('Cylinder.053')
me_cylinder_053.from_pydata([(0.5072, -0.3419, 1.0), (0.5099, -0.3426, 1.0), (0.5062, -0.2421, 1.0), (0.4096, -0.2138, -1.0), (0.5101, -0.3476, 1.0), (0.3716, -0.2121, -1.0), (0.4532, -0.2397, 1.0), (0.4248, -0.3186, 1.0), (0.4937, -0.3878, 1.0), (0.5116, -0.3872, 1.0), (0.4155, -0.3736, -1.0), (0.3123, -0.3771, -1.0), (0.3988, -0.391, 1.0)], [], [(9, 4, 8), (2, 6, 7, 0, 1), (8, 4, 1, 0, 7, 12), (5, 3, 10, 11)])
_uv = me_cylinder_053.uv_layers.new(name='UVMap')
_uv.uv.foreach_set('vector', [0.3728, 0.1571, 0.3724, 0.1666, 0.3685, 0.1569, 0.3715, 0.1919, 0.3588, 0.1925, 0.3519, 0.1735, 0.3717, 0.168, 0.3724, 0.1678, 0.3685, 0.1569, 0.3724, 0.1666, 0.3724, 0.1678, 0.3717, 0.168, 0.3519, 0.1735, 0.3457, 0.1562, 0.8392, 0.1991, 0.8483, 0.1987, 0.8497, 0.1603, 0.8249, 0.1595])
me_cylinder_053.update()
me_cylinder_054 = bpy.data.meshes.new('Cylinder.054')
me_cylinder_054.from_pydata([(-0.9808, -0.1951, 1.0), (-1.0, 0.0, -1.0), (-1.0, 0.0, 1.0), (-0.9518, -0.2906, 1.0), (-0.683, -0.006215, 1.0), (-0.6032, -0.02873, 1.0), (-0.9997, 0.003322, -1.0), (-0.6647, 0.01318, 1.0), (-0.6158, 0.01298, 1.0), (-0.7531, 0.01356, 1.0), (-0.9986, 0.01459, 1.0), (-0.2706, 0.01153, 1.0), (-0.2712, -0.1224, 1.0), (-0.2378, -0.08219, 1.0), (-0.4937, -0.3904, 1.0), (-0.6035, -0.5227, 1.0), (-0.9446, -0.3143, 1.0), (-0.9808, -0.1951, -0.9925), (-0.6861, -0.5195, 1.0), (-0.6347, -0.5603, 1.0), (-0.6047, -0.4933, -1.0), (-0.9808, -0.1947, -1.0), (-0.6737, -0.008854, 1.0), (-0.5541, -0.1907, 1.0), (-0.6785, -0.001456, 1.0), (-0.6882, 0.01328, 1.0), (-0.4542, -0.3428, 1.0), (-0.6814, 0.001986, -1.0), (-0.4659, -0.326, -1.0), (-0.6785, -0.001456, 1.0), (-0.6882, 0.01328, 1.0), (-0.5541, -0.1907, 1.0), (-0.4542, -0.3428, 1.0), (-0.6737, -0.008854, 1.0)], [], [(17, 16, 3, 0), (17, 0, 2, 1, 21), (19, 15, 18), (30, 29, 7), (32, 23, 14), (24, 4, 22), (3, 4, 9, 10, 2, 0), (1, 2, 10, 6), (12, 13, 11, 8, 5), (33, 31, 5), (6, 27, 28, 20, 21, 1), (9, 4, 24, 25), (12, 5, 31, 26), (7, 29, 33, 5, 8), (18, 15, 14, 23, 22, 4, 3, 16)])
_uv = me_cylinder_054.uv_layers.new(name='UVMap')
_uv.uv.foreach_set('vector', [0.2812, 0.5019, 0.3011, 1.0, 0.2972, 1.0, 0.2812, 1.0, 0.2812, 0.5019, 0.2812, 1.0, 0.25, 1.0, 0.25, 0.5, 0.2812, 0.5, 0.09768, 0.1155, 0.1052, 0.1246, 0.08534, 0.1253, 0.08483, 0.2532, 0.08716, 0.2497, 0.09048, 0.2532, 0.141, 0.1677, 0.117, 0.2042, 0.1315, 0.1563, 0.08716, 0.2497, 0.08608, 0.2485, 0.08832, 0.2479, 0.02157, 0.1803, 0.08608, 0.2485, 0.06925, 0.2533, 0.01034, 0.2535, 0.01, 0.25, 0.01461, 0.2032, 0.25, 0.5, 0.25, 1.0, 0.2477, 1.0, 0.2495, 0.5, 0.1849, 0.2206, 0.1929, 0.2303, 0.1851, 0.2528, 0.1022, 0.2531, 0.1052, 0.2431, 0.08832, 0.2479, 0.117, 0.2042, 0.1052, 0.2431, 0.5101, 0.2508, 0.5865, 0.2505, 0.6382, 0.1718, 0.6049, 0.1316, 0.5146, 0.2033, 0.51, 0.25, 0.06925, 0.2533, 0.08608, 0.2485, 0.08716, 0.2497, 0.08483, 0.2532, 0.1849, 0.2206, 0.1052, 0.2431, 0.117, 0.2042, 0.141, 0.1677, 0.09048, 0.2532, 0.08716, 0.2497, 0.08832, 0.2479, 0.1052, 0.2431, 0.1022, 0.2531, 0.08534, 0.1253, 0.1052, 0.1246, 0.1315, 0.1563, 0.117, 0.2042, 0.08832, 0.2479, 0.08608, 0.2485, 0.02157, 0.1803, 0.02329, 0.1746])
me_cylinder_054.update()
me_cylinder_055 = bpy.data.meshes.new('Cylinder.055')
me_cylinder_055.from_pydata([(-0.6814, 0.001986, -1.0), (-0.4659, -0.326, -1.0), (-0.4903, 0.001183, -1.0), (-0.3401, -0.1745, -1.0)], [], [(0, 2, 3, 1)])
_uv = me_cylinder_055.uv_layers.new(name='UVMap')
_uv.uv.foreach_set('vector', [0.5865, 0.2505, 0.6323, 0.2503, 0.6684, 0.2081, 0.6382, 0.1718])
me_cylinder_055.update()
me_cylinder_056 = bpy.data.meshes.new('Cylinder.056')
me_cylinder_056.from_pydata([(0.6284, -0.05681, 1.0), (0.193, -0.1333, 1.0), (0.1894, -0.1594, 1.0), (0.2159, -0.1746, 1.0), (0.53, 0.008167, 1.0), (0.6546, 0.007643, 1.0), (0.247, -0.2306, 1.0), (0.5522, -0.2441, 1.0), (0.2234, 0.009454, 1.0), (0.2276, -0.001832, -1.0), (0.1602, -0.2028, -1.0), (0.205, -0.0455, 1.0), (0.1821, -0.1138, 1.0), (0.1704, -0.1485, 1.0), (0.7567, -0.1415, 1.0), (0.6955, -0.2504, 1.0), (0.8172, -0.004308, -1.0), (0.6923, -0.2262, -1.0), (0.8402, 0.006864, 1.0)], [], [(4, 0, 5), (11, 12, 1), (1, 2, 3), (12, 13, 2, 1), (14, 18, 5, 0), (14, 0, 7, 15), (1, 3, 6, 7, 0, 4, 8, 11), (9, 16, 17, 10)])
_uv = me_cylinder_056.uv_layers.new(name='UVMap')
_uv.uv.foreach_set('vector', [0.3772, 0.252, 0.4008, 0.2364, 0.4071, 0.2518, 0.2992, 0.2391, 0.2937, 0.2227, 0.2963, 0.218, 0.2963, 0.218, 0.2955, 0.2117, 0.3018, 0.2081, 0.2937, 0.2227, 0.2909, 0.2144, 0.2955, 0.2117, 0.2963, 0.218, 0.4316, 0.216, 0.4517, 0.2516, 0.4071, 0.2518, 0.4008, 0.2364, 0.4316, 0.216, 0.4008, 0.2364, 0.3825, 0.1914, 0.4169, 0.1899, 0.2963, 0.218, 0.3018, 0.2081, 0.3093, 0.1946, 0.3825, 0.1914, 0.4008, 0.2364, 0.3772, 0.252, 0.3036, 0.2523, 0.2992, 0.2391, 0.8046, 0.2496, 0.9461, 0.249, 0.9161, 0.1957, 0.7884, 0.2013])
me_cylinder_056.update()

# ---- objects
ob_light = bpy.data.objects.new('Light', light_light)
ob_camera = bpy.data.objects.new('Camera', cam_camera)
ob_cylinder = bpy.data.objects.new('Cylinder', me_cylinder)
ob_cylinder_001 = bpy.data.objects.new('Cylinder.001', me_cylinder_001)
ob_cylinder_002 = bpy.data.objects.new('Cylinder.002', me_cylinder_002)
ob_cylinder_003 = bpy.data.objects.new('Cylinder.003', me_cylinder_003)
ob_cylinder_004 = bpy.data.objects.new('Cylinder.004', me_cylinder_004)
ob_cylinder_005 = bpy.data.objects.new('Cylinder.005', me_cylinder_005)
ob_cylinder_006 = bpy.data.objects.new('Cylinder.006', me_cylinder_006)
ob_cylinder_007 = bpy.data.objects.new('Cylinder.007', me_cylinder_007)
ob_cylinder_008 = bpy.data.objects.new('Cylinder.008', me_cylinder_008)
ob_cylinder_009 = bpy.data.objects.new('Cylinder.009', me_cylinder_009)
ob_cylinder_010 = bpy.data.objects.new('Cylinder.010', me_cylinder_010)
ob_cylinder_011 = bpy.data.objects.new('Cylinder.011', me_cylinder_011)
ob_cylinder_012 = bpy.data.objects.new('Cylinder.012', me_cylinder_012)
ob_cylinder_013 = bpy.data.objects.new('Cylinder.013', me_cylinder_013)
ob_cylinder_014 = bpy.data.objects.new('Cylinder.014', me_cylinder_014)
ob_cylinder_015 = bpy.data.objects.new('Cylinder.015', me_cylinder_015)
ob_cylinder_016 = bpy.data.objects.new('Cylinder.016', me_cylinder_016)
ob_cylinder_017 = bpy.data.objects.new('Cylinder.017', me_cylinder_017)
ob_cylinder_018 = bpy.data.objects.new('Cylinder.018', me_cylinder_018)
ob_cylinder_019 = bpy.data.objects.new('Cylinder.019', me_cylinder_019)
ob_cylinder_020 = bpy.data.objects.new('Cylinder.020', me_cylinder_020)
ob_cylinder_021 = bpy.data.objects.new('Cylinder.021', me_cylinder_021)
ob_cylinder_022 = bpy.data.objects.new('Cylinder.022', me_cylinder_022)
ob_cylinder_023 = bpy.data.objects.new('Cylinder.023', me_cylinder_023)
ob_cylinder_024 = bpy.data.objects.new('Cylinder.024', me_cylinder_024)
ob_cylinder_025 = bpy.data.objects.new('Cylinder.025', me_cylinder_025)
ob_cylinder_026 = bpy.data.objects.new('Cylinder.026', me_cylinder_026)
ob_cylinder_027 = bpy.data.objects.new('Cylinder.027', me_cylinder_027)
ob_cylinder_028 = bpy.data.objects.new('Cylinder.028', me_cylinder_028)
ob_cylinder_029 = bpy.data.objects.new('Cylinder.029', me_cylinder_029)
ob_cylinder_030 = bpy.data.objects.new('Cylinder.030', me_cylinder_030)
ob_cylinder_031 = bpy.data.objects.new('Cylinder.031', me_cylinder_031)
ob_cylinder_032 = bpy.data.objects.new('Cylinder.032', me_cylinder_032)
ob_cylinder_033 = bpy.data.objects.new('Cylinder.033', me_cylinder_033)
ob_cylinder_034 = bpy.data.objects.new('Cylinder.034', me_cylinder_034)
ob_cylinder_035 = bpy.data.objects.new('Cylinder.035', me_cylinder_035)
ob_cylinder_036 = bpy.data.objects.new('Cylinder.036', me_cylinder_036)
ob_cylinder_037 = bpy.data.objects.new('Cylinder.037', me_cylinder_037)
ob_cylinder_038 = bpy.data.objects.new('Cylinder.038', me_cylinder_038)
ob_cylinder_039 = bpy.data.objects.new('Cylinder.039', me_cylinder_039)
ob_cylinder_040 = bpy.data.objects.new('Cylinder.040', me_cylinder_040)
ob_cylinder_041 = bpy.data.objects.new('Cylinder.041', me_cylinder_041)
ob_cylinder_042 = bpy.data.objects.new('Cylinder.042', me_cylinder_042)
ob_cylinder_043 = bpy.data.objects.new('Cylinder.043', me_cylinder_043)
ob_cylinder_044 = bpy.data.objects.new('Cylinder.044', me_cylinder_044)
ob_cylinder_045 = bpy.data.objects.new('Cylinder.045', me_cylinder_045)
ob_cylinder_046 = bpy.data.objects.new('Cylinder.046', me_cylinder_046)
ob_cylinder_047 = bpy.data.objects.new('Cylinder.047', me_cylinder_047)
ob_cylinder_048 = bpy.data.objects.new('Cylinder.048', me_cylinder_048)
ob_cylinder_049 = bpy.data.objects.new('Cylinder.049', me_cylinder_049)
ob_cylinder_050 = bpy.data.objects.new('Cylinder.050', me_cylinder_050)
ob_cylinder_051 = bpy.data.objects.new('Cylinder.051', me_cylinder_051)
ob_cylinder_052 = bpy.data.objects.new('Cylinder.052', me_cylinder_052)
ob_cylinder_053 = bpy.data.objects.new('Cylinder.053', me_cylinder_053)
ob_cylinder_054 = bpy.data.objects.new('Cylinder.054', me_cylinder_054)
ob_cylinder_055 = bpy.data.objects.new('Cylinder.055', me_cylinder_055)
ob_cylinder_056 = bpy.data.objects.new('Cylinder.056', me_cylinder_056)

# ---- transforms, parenting, visibility, modifiers, constraints
ob_light.location = (4.076, 1.005, 5.904)
ob_light.rotation_euler = (0.6503, 0.05522, 1.866)
ob_light.lock_rotations_4d = False
ob_light.empty_display_type = 'ARROWS'
ob_light.color = (0.0, 0.0, 0.0, 0.0)
ob_light.lineart.crease_threshold = 0.0
ob_camera.location = (7.359, -6.926, 4.958)
ob_camera.rotation_euler = (1.109, 0.0, 0.8149)
ob_camera.lock_rotations_4d = False
ob_camera.empty_display_type = 'ARROWS'
ob_camera.color = (0.0, 0.0, 0.0, 0.0)
ob_camera.display_type = 'WIRE'
ob_camera.lineart.crease_threshold = 0.0
ob_cylinder.location = (0.0, 0.0, -0.28)
ob_cylinder.scale = (-1.0, 1.0, 2.0)
ob_cylinder.display_type = 'BOUNDS'
_m = ob_cylinder.modifiers.new('Solidify', 'SOLIDIFY')
_m.thickness = -0.5
_m = ob_cylinder.modifiers.new('Bevel', 'BEVEL')
_m.width = 0.0
_m.width_pct = 0.0
ob_cylinder_001.location = (0.0, 0.0, 0.25)
ob_cylinder_001.scale = (5.0, 5.0, 0.25)
_m = ob_cylinder_001.modifiers.new('Boolean', 'BOOLEAN')
_m.object = ob_cylinder
ob_cylinder_002.location = (0.0, 0.0, 0.25)
ob_cylinder_002.scale = (5.0, 5.0, 0.25)
_m = ob_cylinder_002.modifiers.new('Boolean', 'BOOLEAN')
_m.object = ob_cylinder
ob_cylinder_003.location = (0.0, 0.0, 0.25)
ob_cylinder_003.scale = (5.0, 5.0, 0.25)
_m = ob_cylinder_003.modifiers.new('Boolean', 'BOOLEAN')
_m.object = ob_cylinder
ob_cylinder_004.location = (0.0, 0.0, 0.25)
ob_cylinder_004.scale = (5.0, 5.0, 0.25)
_m = ob_cylinder_004.modifiers.new('Boolean', 'BOOLEAN')
_m.object = ob_cylinder
ob_cylinder_005.location = (0.0, 0.0, 0.25)
ob_cylinder_005.scale = (5.0, 5.0, 0.25)
_m = ob_cylinder_005.modifiers.new('Boolean', 'BOOLEAN')
_m.object = ob_cylinder
ob_cylinder_006.location = (0.0, 0.0, 0.25)
ob_cylinder_006.scale = (5.0, 5.0, 0.25)
_m = ob_cylinder_006.modifiers.new('Boolean', 'BOOLEAN')
_m.object = ob_cylinder
ob_cylinder_007.location = (0.0, 0.0, 0.25)
ob_cylinder_007.scale = (5.0, 5.0, 0.25)
_m = ob_cylinder_007.modifiers.new('Boolean', 'BOOLEAN')
_m.object = ob_cylinder
ob_cylinder_008.location = (0.0, 0.0, 0.25)
ob_cylinder_008.scale = (5.0, 5.0, 0.25)
_m = ob_cylinder_008.modifiers.new('Boolean', 'BOOLEAN')
_m.object = ob_cylinder
ob_cylinder_009.location = (0.0, 0.0, 0.25)
ob_cylinder_009.scale = (5.0, 5.0, 0.25)
_m = ob_cylinder_009.modifiers.new('Boolean', 'BOOLEAN')
_m.object = ob_cylinder
ob_cylinder_010.location = (0.0, 0.0, 0.25)
ob_cylinder_010.scale = (5.0, 5.0, 0.25)
_m = ob_cylinder_010.modifiers.new('Boolean', 'BOOLEAN')
_m.object = ob_cylinder
ob_cylinder_011.location = (0.0, 0.0, 0.25)
ob_cylinder_011.scale = (5.0, 5.0, 0.25)
_m = ob_cylinder_011.modifiers.new('Boolean', 'BOOLEAN')
_m.object = ob_cylinder
ob_cylinder_012.location = (0.0, 0.0, 0.25)
ob_cylinder_012.scale = (5.0, 5.0, 0.25)
_m = ob_cylinder_012.modifiers.new('Boolean', 'BOOLEAN')
_m.object = ob_cylinder
ob_cylinder_013.location = (0.0, 0.0, 0.25)
ob_cylinder_013.scale = (5.0, 5.0, 0.25)
_m = ob_cylinder_013.modifiers.new('Boolean', 'BOOLEAN')
_m.object = ob_cylinder
ob_cylinder_014.location = (0.0, 0.0, 0.25)
ob_cylinder_014.scale = (5.0, 5.0, 0.25)
_m = ob_cylinder_014.modifiers.new('Boolean', 'BOOLEAN')
_m.object = ob_cylinder
ob_cylinder_015.location = (0.0, 0.0, 0.25)
ob_cylinder_015.scale = (5.0, 5.0, 0.25)
_m = ob_cylinder_015.modifiers.new('Boolean', 'BOOLEAN')
_m.object = ob_cylinder
ob_cylinder_016.location = (0.0, 0.0, 0.25)
ob_cylinder_016.scale = (5.0, 5.0, 0.25)
_m = ob_cylinder_016.modifiers.new('Boolean', 'BOOLEAN')
_m.object = ob_cylinder
ob_cylinder_017.location = (0.0, 0.0, 0.25)
ob_cylinder_017.scale = (5.0, 5.0, 0.25)
_m = ob_cylinder_017.modifiers.new('Boolean', 'BOOLEAN')
_m.object = ob_cylinder
ob_cylinder_018.location = (0.0, 0.0, 0.25)
ob_cylinder_018.scale = (5.0, 5.0, 0.25)
_m = ob_cylinder_018.modifiers.new('Boolean', 'BOOLEAN')
_m.object = ob_cylinder
ob_cylinder_019.location = (0.0, 0.0, 0.25)
ob_cylinder_019.scale = (5.0, 5.0, 0.25)
_m = ob_cylinder_019.modifiers.new('Boolean', 'BOOLEAN')
_m.object = ob_cylinder
ob_cylinder_020.location = (0.0, 0.0, 0.25)
ob_cylinder_020.scale = (5.0, 5.0, 0.25)
_m = ob_cylinder_020.modifiers.new('Boolean', 'BOOLEAN')
_m.object = ob_cylinder
ob_cylinder_021.location = (0.0, 0.0, 0.25)
ob_cylinder_021.scale = (5.0, 5.0, 0.25)
_m = ob_cylinder_021.modifiers.new('Boolean', 'BOOLEAN')
_m.object = ob_cylinder
ob_cylinder_022.location = (0.0, 0.0, 0.25)
ob_cylinder_022.scale = (5.0, 5.0, 0.25)
_m = ob_cylinder_022.modifiers.new('Boolean', 'BOOLEAN')
_m.object = ob_cylinder
ob_cylinder_023.location = (0.0, 0.0, 0.25)
ob_cylinder_023.scale = (5.0, 5.0, 0.25)
_m = ob_cylinder_023.modifiers.new('Boolean', 'BOOLEAN')
_m.object = ob_cylinder
ob_cylinder_024.location = (0.0, 0.0, 0.25)
ob_cylinder_024.scale = (5.0, 5.0, 0.25)
_m = ob_cylinder_024.modifiers.new('Boolean', 'BOOLEAN')
_m.object = ob_cylinder
ob_cylinder_025.location = (0.0, 0.0, 0.25)
ob_cylinder_025.scale = (5.0, 5.0, 0.25)
_m = ob_cylinder_025.modifiers.new('Boolean', 'BOOLEAN')
_m.object = ob_cylinder
ob_cylinder_026.location = (0.0, 0.0, 0.25)
ob_cylinder_026.scale = (5.0, 5.0, 0.25)
_m = ob_cylinder_026.modifiers.new('Boolean', 'BOOLEAN')
_m.object = ob_cylinder
ob_cylinder_027.location = (0.0, 0.0, 0.25)
ob_cylinder_027.scale = (5.0, 5.0, 0.25)
_m = ob_cylinder_027.modifiers.new('Boolean', 'BOOLEAN')
_m.object = ob_cylinder
ob_cylinder_028.location = (0.0, 0.0, 0.25)
ob_cylinder_028.scale = (5.0, 5.0, 0.25)
_m = ob_cylinder_028.modifiers.new('Boolean', 'BOOLEAN')
_m.object = ob_cylinder
ob_cylinder_029.location = (0.0, 0.0, 0.25)
ob_cylinder_029.scale = (5.0, 5.0, 0.25)
_m = ob_cylinder_029.modifiers.new('Boolean', 'BOOLEAN')
_m.object = ob_cylinder
ob_cylinder_030.location = (0.0, 0.0, 0.25)
ob_cylinder_030.scale = (5.0, 5.0, 0.25)
_m = ob_cylinder_030.modifiers.new('Boolean', 'BOOLEAN')
_m.object = ob_cylinder
ob_cylinder_031.location = (0.0, 0.0, 0.25)
ob_cylinder_031.scale = (5.0, 5.0, 0.25)
_m = ob_cylinder_031.modifiers.new('Boolean', 'BOOLEAN')
_m.object = ob_cylinder
ob_cylinder_032.location = (0.0, 0.0, 0.25)
ob_cylinder_032.scale = (5.0, 5.0, 0.25)
_m = ob_cylinder_032.modifiers.new('Boolean', 'BOOLEAN')
_m.object = ob_cylinder
ob_cylinder_033.location = (0.0, 0.0, 0.25)
ob_cylinder_033.scale = (5.0, 5.0, 0.25)
_m = ob_cylinder_033.modifiers.new('Boolean', 'BOOLEAN')
_m.object = ob_cylinder
ob_cylinder_034.location = (0.0, 0.0, 0.25)
ob_cylinder_034.scale = (5.0, 5.0, 0.25)
_m = ob_cylinder_034.modifiers.new('Boolean', 'BOOLEAN')
_m.object = ob_cylinder
ob_cylinder_035.location = (0.0, 0.0, 0.25)
ob_cylinder_035.scale = (5.0, 5.0, 0.25)
_m = ob_cylinder_035.modifiers.new('Boolean', 'BOOLEAN')
_m.object = ob_cylinder
ob_cylinder_036.location = (0.0, 0.0, 0.25)
ob_cylinder_036.scale = (5.0, 5.0, 0.25)
_m = ob_cylinder_036.modifiers.new('Boolean', 'BOOLEAN')
_m.object = ob_cylinder
ob_cylinder_037.location = (0.0, 0.0, 0.25)
ob_cylinder_037.scale = (5.0, 5.0, 0.25)
_m = ob_cylinder_037.modifiers.new('Boolean', 'BOOLEAN')
_m.object = ob_cylinder
ob_cylinder_038.location = (0.0, 0.0, 0.25)
ob_cylinder_038.scale = (5.0, 5.0, 0.25)
_m = ob_cylinder_038.modifiers.new('Boolean', 'BOOLEAN')
_m.object = ob_cylinder
ob_cylinder_039.location = (0.0, 0.0, 0.25)
ob_cylinder_039.scale = (5.0, 5.0, 0.25)
_m = ob_cylinder_039.modifiers.new('Boolean', 'BOOLEAN')
_m.object = ob_cylinder
ob_cylinder_040.location = (0.0, 0.0, 0.25)
ob_cylinder_040.scale = (5.0, 5.0, 0.25)
_m = ob_cylinder_040.modifiers.new('Boolean', 'BOOLEAN')
_m.object = ob_cylinder
ob_cylinder_041.location = (0.0, 0.0, 0.25)
ob_cylinder_041.scale = (5.0, 5.0, 0.25)
_m = ob_cylinder_041.modifiers.new('Boolean', 'BOOLEAN')
_m.object = ob_cylinder
ob_cylinder_042.location = (0.0, 0.0, 0.25)
ob_cylinder_042.scale = (5.0, 5.0, 0.25)
_m = ob_cylinder_042.modifiers.new('Boolean', 'BOOLEAN')
_m.object = ob_cylinder
ob_cylinder_043.location = (0.0, 0.0, 0.25)
ob_cylinder_043.scale = (5.0, 5.0, 0.25)
_m = ob_cylinder_043.modifiers.new('Boolean', 'BOOLEAN')
_m.object = ob_cylinder
ob_cylinder_044.location = (0.0, 0.0, 0.25)
ob_cylinder_044.scale = (5.0, 5.0, 0.25)
_m = ob_cylinder_044.modifiers.new('Boolean', 'BOOLEAN')
_m.object = ob_cylinder
ob_cylinder_045.location = (0.0, 0.0, 0.25)
ob_cylinder_045.scale = (5.0, 5.0, 0.25)
_m = ob_cylinder_045.modifiers.new('Boolean', 'BOOLEAN')
_m.object = ob_cylinder
ob_cylinder_046.location = (0.0, 0.0, 0.25)
ob_cylinder_046.scale = (5.0, 5.0, 0.25)
_m = ob_cylinder_046.modifiers.new('Boolean', 'BOOLEAN')
_m.object = ob_cylinder
ob_cylinder_047.location = (0.0, 0.0, 0.25)
ob_cylinder_047.scale = (5.0, 5.0, 0.25)
_m = ob_cylinder_047.modifiers.new('Boolean', 'BOOLEAN')
_m.object = ob_cylinder
ob_cylinder_048.location = (0.0, 0.0, 0.25)
ob_cylinder_048.scale = (5.0, 5.0, 0.25)
_m = ob_cylinder_048.modifiers.new('Boolean', 'BOOLEAN')
_m.object = ob_cylinder
ob_cylinder_049.location = (0.0, 0.0, 0.25)
ob_cylinder_049.scale = (5.0, 5.0, 0.25)
_m = ob_cylinder_049.modifiers.new('Boolean', 'BOOLEAN')
_m.object = ob_cylinder
ob_cylinder_050.location = (0.0, 0.0, 0.25)
ob_cylinder_050.scale = (5.0, 5.0, 0.25)
_m = ob_cylinder_050.modifiers.new('Boolean', 'BOOLEAN')
_m.object = ob_cylinder
ob_cylinder_051.location = (0.0, 0.0, 0.25)
ob_cylinder_051.scale = (5.0, 5.0, 0.25)
_m = ob_cylinder_051.modifiers.new('Boolean', 'BOOLEAN')
_m.object = ob_cylinder
ob_cylinder_052.location = (0.0, 0.0, 0.25)
ob_cylinder_052.scale = (5.0, 5.0, 0.25)
_m = ob_cylinder_052.modifiers.new('Boolean', 'BOOLEAN')
_m.object = ob_cylinder
ob_cylinder_053.location = (0.0, 0.0, 0.25)
ob_cylinder_053.scale = (5.0, 5.0, 0.25)
_m = ob_cylinder_053.modifiers.new('Boolean', 'BOOLEAN')
_m.object = ob_cylinder
ob_cylinder_054.location = (0.0, 0.0, 0.25)
ob_cylinder_054.scale = (5.0, 5.0, 0.25)
_m = ob_cylinder_054.modifiers.new('Boolean', 'BOOLEAN')
_m.object = ob_cylinder
ob_cylinder_055.location = (0.0, 0.0, 0.25)
ob_cylinder_055.scale = (5.0, 5.0, 0.25)
_m = ob_cylinder_055.modifiers.new('Boolean', 'BOOLEAN')
_m.object = ob_cylinder
ob_cylinder_056.location = (0.0, 0.0, 0.25)
ob_cylinder_056.scale = (5.0, 5.0, 0.25)
_m = ob_cylinder_056.modifiers.new('Boolean', 'BOOLEAN')
_m.object = ob_cylinder

# ---- collection membership
col_collection.objects.link(ob_light)
col_collection.objects.link(ob_camera)
col_collection.objects.link(ob_cylinder)
col_collection.objects.link(ob_cylinder_001)
col_collection.objects.link(ob_cylinder_002)
col_collection.objects.link(ob_cylinder_003)
col_collection.objects.link(ob_cylinder_004)
col_collection.objects.link(ob_cylinder_005)
col_collection.objects.link(ob_cylinder_006)
col_collection.objects.link(ob_cylinder_007)
col_collection.objects.link(ob_cylinder_008)
col_collection.objects.link(ob_cylinder_009)
col_collection.objects.link(ob_cylinder_010)
col_collection.objects.link(ob_cylinder_011)
col_collection.objects.link(ob_cylinder_012)
col_collection.objects.link(ob_cylinder_013)
col_collection.objects.link(ob_cylinder_014)
col_collection.objects.link(ob_cylinder_015)
col_collection.objects.link(ob_cylinder_016)
col_collection.objects.link(ob_cylinder_017)
col_collection.objects.link(ob_cylinder_018)
col_collection.objects.link(ob_cylinder_019)
col_collection.objects.link(ob_cylinder_020)
col_collection.objects.link(ob_cylinder_021)
col_collection.objects.link(ob_cylinder_022)
col_collection.objects.link(ob_cylinder_023)
col_collection.objects.link(ob_cylinder_024)
col_collection.objects.link(ob_cylinder_025)
col_collection.objects.link(ob_cylinder_026)
col_collection.objects.link(ob_cylinder_027)
col_collection.objects.link(ob_cylinder_028)
col_collection.objects.link(ob_cylinder_029)
col_collection.objects.link(ob_cylinder_030)
col_collection.objects.link(ob_cylinder_031)
col_collection.objects.link(ob_cylinder_032)
col_collection.objects.link(ob_cylinder_033)
col_collection.objects.link(ob_cylinder_034)
col_collection.objects.link(ob_cylinder_035)
col_collection.objects.link(ob_cylinder_036)
col_collection.objects.link(ob_cylinder_037)
col_collection.objects.link(ob_cylinder_038)
col_collection.objects.link(ob_cylinder_039)
col_collection.objects.link(ob_cylinder_040)
col_collection.objects.link(ob_cylinder_041)
col_collection.objects.link(ob_cylinder_042)
col_collection.objects.link(ob_cylinder_043)
col_collection.objects.link(ob_cylinder_044)
col_collection.objects.link(ob_cylinder_045)
col_collection.objects.link(ob_cylinder_046)
col_collection.objects.link(ob_cylinder_047)
col_collection.objects.link(ob_cylinder_048)
col_collection.objects.link(ob_cylinder_049)
col_collection.objects.link(ob_cylinder_050)
col_collection.objects.link(ob_cylinder_051)
col_collection.objects.link(ob_cylinder_052)
col_collection.objects.link(ob_cylinder_053)
col_collection.objects.link(ob_cylinder_054)
col_collection.objects.link(ob_cylinder_055)
col_collection.objects.link(ob_cylinder_056)

# ---- scene / render settings (as saved in the file)
scene.camera = ob_camera
scene.frame_start = 1; scene.frame_end = 250; scene.frame_set(134)
scene.render.engine = 'BLENDER_EEVEE_NEXT'
scene.render.use_freestyle = True
scene.cycles.sampling_pattern = 'TABULATED_SOBOL'
scene.view_settings.view_transform = 'Filmic'
bpy.context.view_layer.update()

